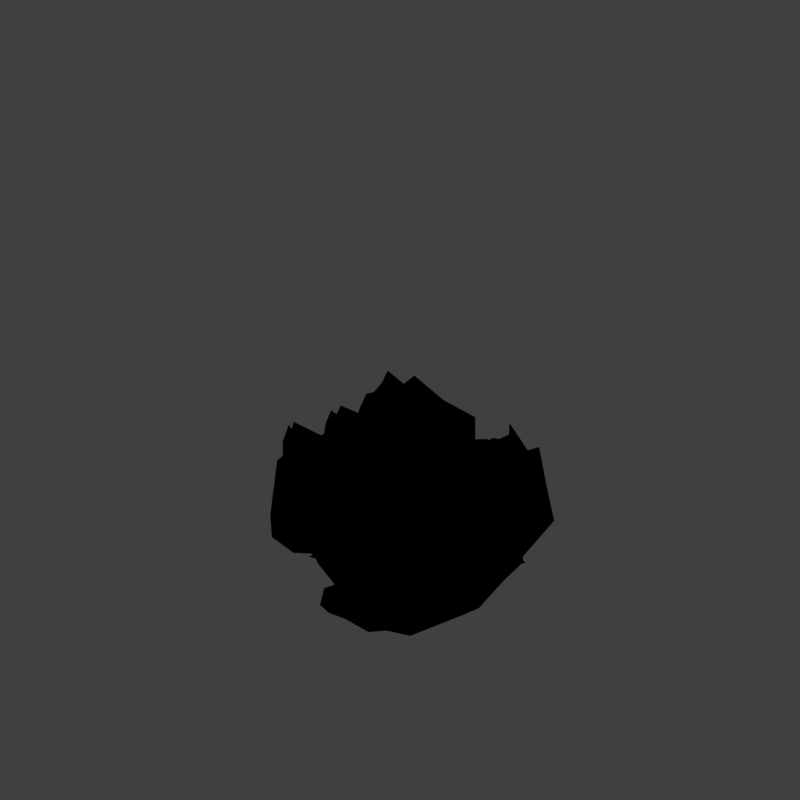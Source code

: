 # Source: tsh1_V003.blend  (saved by Blender 2.79.0; exported with 4.5.12 LTS)
import bpy
from mathutils import Matrix  # noqa: F401  (used for matrix-valued properties, if any)

bpy.ops.wm.read_factory_settings(use_empty=True)
scene = bpy.context.scene
scene.name = 'Scene'

# ---- collections
col_collection_1 = bpy.data.collections.new('Collection 1'); scene.collection.children.link(col_collection_1)
col_collection_11 = bpy.data.collections.new('Collection 11'); scene.collection.children.link(col_collection_11)
col_collection_11.hide_render = True
col_collection_11.hide_viewport = True

# ---- materials (node trees are filled in below, after node groups)
mat_fern = bpy.data.materials.new('Fern')
mat_fern.alpha_threshold = 0.0
mat_fern.use_transparent_shadow = False
mat_fern.specular_color = (1.0, 0.9647, 0.2747)
mat_fern.roughness = 0.5
mat_fern.specular_intensity = 0.2281
mat_material = bpy.data.materials.new('Material')
mat_material.alpha_threshold = 0.0
mat_material.use_transparent_shadow = False
mat_material.diffuse_color = (0.3467, 0.3467, 0.624, 1.0)
mat_material.roughness = 0.5
mat_guide = bpy.data.materials.new('guide')
mat_guide.alpha_threshold = 0.0
mat_guide.use_transparent_shadow = False
mat_guide.diffuse_color = (1.0, 0.0, 0.004819, 1.0)
mat_guide.roughness = 0.5

# ---- material node trees
mat_fern.use_nodes = True; mat_fern.node_tree.nodes.clear()
_N = mat_fern.node_tree.nodes; _L = mat_fern.node_tree.links
n0 = _N.new('NodeUndefined'); n0.name = 'Material'; n0.location = (-731, 420)
n0.inputs[0].default_value = (0.8, 0.8, 0.8, 1.0)
n0.inputs[1].default_value = (1.0, 0.9647, 0.2747, 1.0)
n0.inputs[2].default_value = 1.0
n0.inputs[3].default_value = (0.0, 0.0, 0.0)
n1 = _N.new('NodeUndefined'); n1.name = 'Output'; n1.location = (1110, 490)
n2 = _N.new('ShaderNodeValToRGB'); n2.name = 'ColorRamp.002'; n2.location = (443, 382)
while len(n2.color_ramp.elements) > 1: n2.color_ramp.elements.remove(n2.color_ramp.elements[-1])
n2.color_ramp.elements[0].position = 0.5; n2.color_ramp.elements[0].color = (0.0, 0.0, 0.0, 1.0)
_e = n2.color_ramp.elements.new(1.0); _e.color = (1.0, 1.0, 1.0, 1.0)
n3 = _N.new('ShaderNodeRGBCurve'); n3.name = 'RGB Curves'; n3.location = (-401, 849)
_c = n3.mapping.curves[3]
while len(_c.points) > 2: _c.points.remove(_c.points[-1])
_c.points[0].location = (0.0, 0.0); _c.points[0].handle_type = 'AUTO'
_c.points[1].location = (0.24046, 0.57292); _c.points[1].handle_type = 'AUTO'
_p = _c.points.new(0.69466, 0.64583); _p.handle_type = 'AUTO'
_p = _c.points.new(1.0, 1.0); _p.handle_type = 'AUTO'
n3.mapping.update()
n4 = _N.new('ShaderNodeSeparateColor'); n4.name = 'Separate RGB'; n4.location = (-548, 460)
n5 = _N.new('ShaderNodeValToRGB'); n5.name = 'ColorRamp'; n5.location = (-58, 566)
while len(n5.color_ramp.elements) > 1: n5.color_ramp.elements.remove(n5.color_ramp.elements[-1])
n5.color_ramp.elements[0].position = 0.0; n5.color_ramp.elements[0].color = (0.02029, 0.006512, 0.0, 1.0)
_e = n5.color_ramp.elements.new(0.001); _e.color = (0.003347, 0.02416, 0.004777, 1.0)
_e = n5.color_ramp.elements.new(0.05775); _e.color = (0.003347, 0.02416, 0.004777, 1.0)
_e = n5.color_ramp.elements.new(0.1947); _e.color = (0.05796, 0.2197, 0.1254, 1.0)
_e = n5.color_ramp.elements.new(0.521); _e.color = (0.1156, 0.3668, 0.1707, 1.0)
_e = n5.color_ramp.elements.new(0.6527); _e.color = (0.1459, 0.4132, 0.2764, 1.0)
_L.new(n0.outputs[1], n2.inputs[0])
_L.new(n0.outputs[0], n4.inputs[0])
_L.new(n4.outputs[1], n3.inputs[1])
_L.new(n2.outputs[0], n1.inputs[1])
_L.new(n3.outputs[0], n5.inputs[0])
_L.new(n5.outputs[0], n1.inputs[0])

# ---- world
world_world = bpy.data.worlds.new('World'); scene.world = world_world
world_world.color = (0.05088, 0.05088, 0.05088)
world_world.use_sun_shadow = False
world_world.sun_shadow_jitter_overblur = 0.0
world_world.cycles.sampling_method = 'MANUAL'
world_world.light_settings.distance = 0.0

# ---- cameras
cam_camera = bpy.data.cameras.new('Camera')
cam_camera.type = 'ORTHO'
cam_camera.sensor_fit = 'HORIZONTAL'
cam_camera.clip_start = 220.0
cam_camera.clip_end = 340.0
cam_camera.lens = 35.0
cam_camera.sensor_width = 1.0
cam_camera.sensor_height = 18.0
cam_camera.ortho_scale = 8.486
cam_camera.shift_x = -0.000345
cam_camera.shift_y = 0.25
cam_camera.dof.focus_distance = 0.0
cam_camera.dof.aperture_fstop = 128.0
cam_camera.dof.aperture_blades = 6

# ---- lights
light_lightdome = bpy.data.lights.new('LightDome', 'SUN')
light_lightdome.transmission_factor = 0.0
light_lightdome.angle = 0.1993
light_lightdome.energy = 0.1
light_lightdome.shadow_buffer_clip_start = 0.5
light_lightdome.shadow_soft_size = 0.1
light_lightdome.shadow_cascade_max_distance = 1000.0
light_fillerlight = bpy.data.lights.new('FillerLight', 'SUN')
light_fillerlight.transmission_factor = 0.0
light_fillerlight.angle = 0.9273
light_fillerlight.energy = 0.5
light_fillerlight.shadow_buffer_clip_start = 0.5
light_fillerlight.shadow_soft_size = 0.5
light_fillerlight.shadow_cascade_max_distance = 1000.0
light_mainlight = bpy.data.lights.new('MainLight', 'SUN')
light_mainlight.transmission_factor = 0.0
light_mainlight.angle = 0.9273
light_mainlight.energy = 1.3
light_mainlight.shadow_buffer_clip_start = 0.5
light_mainlight.shadow_soft_size = 0.5
light_mainlight.shadow_cascade_max_distance = 1000.0

# ---- meshes
me_fern = bpy.data.meshes.new('Fern')
me_fern.from_pydata([(-0.07474, 0.4381, -0.01097), (0.57, 0.08442, 0.1233), (-0.02905, -0.1175, -0.2831), (0.1868, -0.2318, -0.2422), (0.03955, -0.2583, -0.3052), (0.2076, 0.4052, 0.3231), (0.2221, 0.3999, 0.2457), (0.2406, 0.4012, 0.2465), (0.2602, 0.3828, 0.192), (0.2675, 0.322, 0.06631), (0.242, 0.195, -0.1297), (0.1634, -0.06335, -0.2867), (0.05561, -0.2426, -0.3116), (-0.03649, -0.07081, -0.2799), (-0.08823, 0.09603, -0.2252), (0.3073, -0.1747, -0.1824), (0.4006, -0.1302, -0.09573), (-0.1577, 0.2806, -0.0178), (-0.1182, 0.3372, -0.06352), (0.02439, 0.4475, 0.04597), (0.04967, 0.3851, 0.2495), (0.05723, 0.3766, 0.2206), (0.3485, 0.3336, 0.2536), (0.3824, 0.355, 0.3211), (0.4728, 0.2269, 0.1972), (0.2287, -0.2077, -0.2309), (-0.03584, -0.1254, -0.2742), (0.03009, -0.01897, -0.2493), (0.04511, 0.09627, -0.1995), (0.06404, 0.2398, -0.1809), (0.09596, 0.3613, -0.02346), (0.1217, 0.4276, 0.277), (0.1384, 0.4033, 0.2912), (0.1562, 0.4029, 0.29), (0.1573, -0.239, -0.2335), (0.2844, -0.08508, -0.1898), (0.3782, 0.0531, -0.111), (0.4094, 0.2149, 0.1804), (0.3631, 0.3162, 0.2553), (0.3138, 0.3736, 0.2792), (0.2274, 0.3807, 0.4038), (0.2179, -0.1421, -0.2281)], [], [(30, 31, 8, 9), (34, 41, 25, 3), (27, 12, 4, 26), (35, 11, 10, 36), (28, 11, 12, 27), (30, 9, 10, 29), (29, 10, 11, 28), (31, 19, 20, 32), (32, 20, 21, 33), (33, 21, 5), (36, 10, 9, 37), (37, 9, 8, 38), (38, 8, 7, 39), (39, 7, 6, 40), (40, 6, 5), (41, 12, 11, 35), (17, 29, 28, 14), (18, 30, 29, 17), (14, 28, 27, 13), (13, 27, 26, 2), (7, 32, 33, 6), (8, 31, 32, 7), (25, 41, 35, 15), (23, 39, 40, 22), (24, 38, 39, 23), (1, 37, 38, 24), (16, 36, 37, 1), (15, 35, 36, 16), (4, 12, 41, 34), (0, 19, 31, 30, 18), (6, 33, 5), (22, 40, 5)])
me_fern.polygons.foreach_set('use_smooth', [True] * 32)
_uv = me_fern.uv_layers.new(name='UVMap')
_uv.uv.foreach_set('vector', [0.2442, 0.2754, 0.2977, 0.1233, 0.473, 0.2465, 0.4883, 0.3852, 0.7384, 1.0, 0.7417, 0.8692, 1.0, 0.8656, 1.0, 1.0, 0.2417, 0.8725, 0.4834, 0.8729, 0.4767, 1.0, 0.2384, 1.0, 0.7436, 0.7171, 0.4871, 0.7432, 0.5, 0.5524, 0.75, 0.5422, 0.2436, 0.7318, 0.4871, 0.7432, 0.4834, 0.8729, 0.2417, 0.8725, 0.2442, 0.2754, 0.4883, 0.3852, 0.5, 0.5524, 0.25, 0.4028, 0.25, 0.4028, 0.5, 0.5524, 0.4871, 0.7432, 0.2436, 0.7318, 0.2977, 0.1233, 0.1223, 0.0, 0.2635, 0.0, 0.357, 0.06863, 0.357, 0.06863, 0.2635, 0.0, 0.3415, 0.0, 0.3911, 0.04498, 0.3911, 0.04498, 0.3415, 0.0, 0.4137, 0.0, 0.75, 0.5422, 0.5, 0.5524, 0.4883, 0.3852, 0.7442, 0.1926, 0.7442, 0.1926, 0.4883, 0.3852, 0.473, 0.2465, 0.6438, 0.1233, 0.6438, 0.1233, 0.473, 0.2465, 0.4504, 0.1373, 0.5534, 0.06863, 0.5534, 0.06863, 0.4504, 0.1373, 0.4406, 0.08996, 0.4767, 0.04498, 0.4767, 0.04498, 0.4406, 0.08996, 0.4137, 0.0, 0.7417, 0.8692, 0.4834, 0.8729, 0.4871, 0.7432, 0.7436, 0.7171, 0.0, 0.2533, 0.25, 0.4028, 0.2436, 0.7318, 0.0, 0.7204, 0.0, 0.1656, 0.2442, 0.2754, 0.25, 0.4028, 0.0, 0.2533, 0.0, 0.7204, 0.2436, 0.7318, 0.2417, 0.8725, 0.0, 0.8721, 0.0, 0.8721, 0.2417, 0.8725, 0.2384, 1.0, 0.0, 1.0, 0.4504, 0.1373, 0.357, 0.06863, 0.3911, 0.04498, 0.4406, 0.08996, 0.473, 0.2465, 0.2977, 0.1233, 0.357, 0.06863, 0.4504, 0.1373, 1.0, 0.8656, 0.7417, 0.8692, 0.7436, 0.7171, 1.0, 0.6911, 0.6565, 0.0, 0.5534, 0.06863, 0.4767, 0.04498, 0.5127, 0.0, 0.8145, 0.0, 0.6438, 0.1233, 0.5534, 0.06863, 0.6565, 0.0, 1.0, 0.0, 0.7442, 0.1926, 0.6438, 0.1233, 0.8145, 0.0, 1.0, 0.5319, 0.75, 0.5422, 0.7442, 0.1926, 1.0, 0.0, 1.0, 0.6911, 0.7436, 0.7171, 0.75, 0.5422, 1.0, 0.5319, 0.4767, 1.0, 0.4834, 0.8729, 0.7417, 0.8692, 0.7384, 1.0, 0.0, 0.0, 0.1223, 0.0, 0.2977, 0.1233, 0.2442, 0.2754, 0.0, 0.1656, 0.4406, 0.08996, 0.3911, 0.04498, 0.4137, 0.0, 0.5127, 0.0, 0.4767, 0.04498, 0.4137, 0.0])
me_fern.materials.append(mat_fern)
me_fern.use_remesh_preserve_volume = False
me_fern.use_remesh_preserve_attributes = False
me_fern.use_mirror_vertex_groups = False
me_fern.update()
me_plane_002 = bpy.data.meshes.new('Plane.002')
me_plane_002.from_pydata([(-1.0, -1.0, 0.0), (1.0, -1.0, 0.0), (-1.0, 0.9688, 0.0), (-1.0, 0.9375, 0.0), (-1.0, 0.9062, 0.0), (-1.0, 0.875, 0.0), (-1.0, 0.8438, 0.0), (-1.0, 0.8125, 0.0), (-1.0, 0.7812, 0.0), (-1.0, 0.75, 0.0), (-1.0, 0.7188, 0.0), (-1.0, 0.6875, 0.0), (-1.0, 0.6562, 0.0), (-1.0, 0.625, 0.0), (-1.0, 0.5938, 0.0), (-1.0, 0.5625, 0.0), (-1.0, 0.5312, 0.0), (-1.0, 0.5, 0.0), (-1.0, 0.4688, 0.0), (-1.0, 0.4375, 0.0), (-1.0, 0.4062, 0.0), (-1.0, 0.375, 0.0), (-1.0, 0.3438, 0.0), (-1.0, 0.3125, 0.0), (-1.0, 0.2812, 0.0), (-1.0, 0.25, 0.0), (-1.0, 0.2188, 0.0), (-1.0, 0.1875, 0.0), (-1.0, 0.1562, 0.0), (-1.0, 0.125, 0.0), (-1.0, 0.09375, 0.0), (-1.0, 0.0625, 0.0), (-1.0, 0.03125, 0.0), (-1.0, 0.0, 0.0), (-1.0, -0.03125, 0.0), (-1.0, -0.0625, 0.0), (-1.0, -0.09375, 0.0), (-1.0, -0.125, 0.0), (-1.0, -0.1562, 0.0), (-1.0, -0.1875, 0.0), (-1.0, -0.2188, 0.0), (-1.0, -0.25, 0.0), (-1.0, -0.2812, 0.0), (-1.0, -0.3125, 0.0), (-1.0, -0.3438, 0.0), (-1.0, -0.375, 0.0), (-1.0, -0.4062, 0.0), (-1.0, -0.4375, 0.0), (-1.0, -0.4688, 0.0), (-1.0, -0.5, 0.0), (-1.0, -0.5312, 0.0), (-1.0, -0.5625, 0.0), (-1.0, -0.5938, 0.0), (-1.0, -0.625, 0.0), (-1.0, -0.6562, 0.0), (-1.0, -0.6875, 0.0), (-1.0, -0.7188, 0.0), (-1.0, -0.75, 0.0), (-1.0, -0.7812, 0.0), (-1.0, -0.8125, 0.0), (-1.0, -0.8438, 0.0), (-1.0, -0.875, 0.0), (-1.0, -0.9062, 0.0), (-1.0, -0.9375, 0.0), (-1.0, -0.9688, 0.0), (1.0, -0.9688, 0.0), (1.0, -0.9375, 0.0), (1.0, -0.9062, 0.0), (1.0, -0.875, 0.0), (1.0, -0.8438, 0.0), (1.0, -0.8125, 0.0), (1.0, -0.7812, 0.0), (1.0, -0.75, 0.0), (1.0, -0.7188, 0.0), (1.0, -0.6875, 0.0), (1.0, -0.6562, 0.0), (1.0, -0.625, 0.0), (1.0, -0.5938, 0.0), (1.0, -0.5625, 0.0), (1.0, -0.5312, 0.0), (1.0, -0.5, 0.0), (1.0, -0.4688, 0.0), (1.0, -0.4375, 0.0), (1.0, -0.4062, 0.0), (1.0, -0.375, 0.0), (1.0, -0.3438, 0.0), (1.0, -0.3125, 0.0), (1.0, -0.2812, 0.0), (1.0, -0.25, 0.0), (1.0, -0.2188, 0.0), (1.0, -0.1875, 0.0), (1.0, -0.1562, 0.0), (1.0, -0.125, 0.0), (1.0, -0.09375, 0.0), (1.0, -0.0625, 0.0), (1.0, -0.03125, 0.0), (1.0, 0.0, 0.0), (1.0, 0.03125, 0.0), (1.0, 0.0625, 0.0), (1.0, 0.09375, 0.0), (1.0, 0.125, 0.0), (1.0, 0.1562, 0.0), (1.0, 0.1875, 0.0), (1.0, 0.2188, 0.0), (1.0, 0.25, 0.0), (1.0, 0.2812, 0.0), (1.0, 0.3125, 0.0), (1.0, 0.3438, 0.0), (1.0, 0.375, 0.0), (1.0, 0.4062, 0.0), (1.0, 0.4375, 0.0), (1.0, 0.4688, 0.0), (1.0, 0.5, 0.0), (1.0, 0.5312, 0.0), (1.0, 0.5625, 0.0), (1.0, 0.5938, 0.0), (1.0, 0.625, 0.0), (1.0, 0.6562, 0.0), (1.0, 0.6875, 0.0), (1.0, 0.7188, 0.0), (1.0, 0.75, 0.0), (1.0, 0.7812, 0.0), (1.0, 0.8125, 0.0), (1.0, 0.8438, 0.0), (1.0, 0.875, 0.0), (1.0, 0.9062, 0.0), (1.0, 0.9375, 0.0), (1.0, 0.9688, 0.0), (-0.9355, -1.0, 0.0), (-0.871, -1.0, 0.0), (-0.8065, -1.0, 0.0), (-0.7419, -1.0, 0.0), (-0.6774, -1.0, 0.0), (-0.6129, -1.0, 0.0), (-0.5484, -1.0, 0.0), (-0.4839, -1.0, 0.0), (-0.4194, -1.0, 0.0), (-0.3548, -1.0, 0.0), (-0.2903, -1.0, 0.0), (-0.2258, -1.0, 0.0), (-0.1613, -1.0, 0.0), (-0.09677, -1.0, 0.0), (-0.03226, -1.0, 0.0), (0.03226, -1.0, 0.0), (0.09677, -1.0, 0.0), (0.1613, -1.0, 0.0), (0.2258, -1.0, 0.0), (0.2903, -1.0, 0.0), (0.3548, -1.0, 0.0), (0.4194, -1.0, 0.0), (0.4839, -1.0, 0.0), (0.5484, -1.0, 0.0), (0.6129, -1.0, 0.0), (0.6774, -1.0, 0.0), (0.7419, -1.0, 0.0), (0.8065, -1.0, 0.0), (0.871, -1.0, 0.0), (0.9355, -1.0, 0.0), (0.9355, 1.0, 0.0), (0.871, 1.0, 0.0), (0.8065, 1.0, 0.0), (0.7419, 1.0, 0.0), (0.6774, 1.0, 0.0), (0.6129, 1.0, 0.0), (0.5484, 1.0, 0.0), (0.4839, 1.0, 0.0), (0.4194, 1.0, 0.0), (0.3548, 1.0, 0.0), (0.2903, 1.0, 0.0), (0.2258, 1.0, 0.0), (0.1613, 1.0, 0.0), (0.09677, 1.0, 0.0), (0.03226, 1.0, 0.0), (-0.03226, 1.0, 0.0), (-0.09677, 1.0, 0.0), (-0.1613, 1.0, 0.0), (-0.2258, 1.0, 0.0), (-0.2903, 1.0, 0.0), (-0.3548, 1.0, 0.0), (-0.4194, 1.0, 0.0), (-0.4839, 1.0, 0.0), (-0.5484, 1.0, 0.0), (-0.6129, 1.0, 0.0), (-0.6774, 1.0, 0.0), (-0.7419, 1.0, 0.0), (-0.8065, 1.0, 0.0), (-0.871, 1.0, 0.0), (-0.9355, 1.0, 0.0), (0.9355, -0.9688, 0.0), (0.871, -0.9688, 0.0), (0.8065, -0.9688, 0.0), (0.7419, -0.9688, 0.0), (0.6774, -0.9688, 0.0), (0.6129, -0.9688, 0.0), (0.5484, -0.9688, 0.0), (0.4839, -0.9688, 0.0), (0.4194, -0.9688, 0.0), (0.3548, -0.9688, 0.0), (0.2903, -0.9688, 0.0), (0.2258, -0.9688, 0.0), (0.1613, -0.9688, 0.0), (0.09677, -0.9688, 0.0), (0.03226, -0.9688, 0.0), (-0.03226, -0.9688, 0.0), (-0.09677, -0.9688, 0.0), (-0.1613, -0.9688, 0.0), (-0.2258, -0.9688, 0.0), (-0.2903, -0.9688, 0.0), (-0.3548, -0.9688, 0.0), (-0.4194, -0.9688, 0.0), (-0.4839, -0.9688, 0.0), (-0.5484, -0.9688, 0.0), (-0.6129, -0.9688, 0.0), (-0.6774, -0.9688, 0.0), (-0.7419, -0.9688, 0.0), (-0.8065, -0.9688, 0.0), (-0.871, -0.9688, 0.0), (-0.9355, -0.9688, 0.0), (0.9355, -0.9375, 0.0), (0.871, -0.9375, 0.0), (0.8065, -0.9375, 0.0), (0.7419, -0.9375, 0.0), (0.6774, -0.9375, 0.0), (0.6129, -0.9375, 0.0), (0.5484, -0.9375, 0.0), (0.4839, -0.9375, 0.0), (0.4194, -0.9375, 0.0), (0.3548, -0.9375, 0.0), (0.2903, -0.9375, 0.0), (0.2258, -0.9375, 0.0), (0.1613, -0.9375, 0.0), (0.09677, -0.9375, 0.0), (0.03226, -0.9375, 0.0), (-0.03226, -0.9375, 0.0), (-0.09677, -0.9375, 0.0), (-0.1613, -0.9375, 0.0), (-0.2258, -0.9375, 0.0), (-0.2903, -0.9375, 0.0), (-0.3548, -0.9375, 0.0), (-0.4194, -0.9375, 0.0), (-0.4839, -0.9375, 0.0), (-0.5484, -0.9375, 0.0), (-0.6129, -0.9375, 0.0), (-0.6774, -0.9375, 0.0), (-0.7419, -0.9375, 0.0), (-0.8065, -0.9375, 0.0), (-0.871, -0.9375, 0.0), (-0.9355, -0.9375, 0.0), (0.9355, -0.9062, 0.0), (0.871, -0.9062, 0.0), (0.8065, -0.9062, 0.0), (0.7419, -0.9062, 0.0), (0.6774, -0.9062, 0.0), (0.6129, -0.9062, 0.0), (0.5484, -0.9062, 0.0), (0.4839, -0.9062, 0.0), (0.4194, -0.9062, 0.0), (0.3548, -0.9062, 0.0), (0.2903, -0.9062, 0.0), (0.2258, -0.9062, 0.0), (0.1613, -0.9062, 0.0), (0.09677, -0.9062, 0.0), (0.03226, -0.9062, 0.0), (-0.03226, -0.9062, 0.0), (-0.09677, -0.9062, 0.0), (-0.1613, -0.9062, 0.0), (-0.2258, -0.9062, 0.0), (-0.2903, -0.9062, 0.0), (-0.3548, -0.9062, 0.0), (-0.4194, -0.9062, 0.0), (-0.4839, -0.9062, 0.0), (-0.5484, -0.9062, 0.0), (-0.6129, -0.9062, 0.0), (-0.6774, -0.9062, 0.0), (-0.7419, -0.9062, 0.0), (-0.8065, -0.9062, 0.0), (-0.871, -0.9062, 0.0), (-0.9355, -0.9062, 0.0), (0.9355, -0.875, 0.0), (0.871, -0.875, 0.0), (0.8065, -0.875, 0.0), (0.7419, -0.875, 0.0), (0.6774, -0.875, 0.0), (0.6129, -0.875, 0.0), (0.5484, -0.875, 0.0), (0.4839, -0.875, 0.0), (0.4194, -0.875, 0.0), (0.3548, -0.875, 0.0), (0.2903, -0.875, 0.0), (0.2258, -0.875, 0.0), (0.1613, -0.875, 0.0), (0.09677, -0.875, 0.0), (0.03226, -0.875, 0.0), (-0.03226, -0.875, 0.0), (-0.09677, -0.875, 0.0), (-0.1613, -0.875, 0.0), (-0.2258, -0.875, 0.0), (-0.2903, -0.875, 0.0), (-0.3548, -0.875, 0.0), (-0.4194, -0.875, 0.0), (-0.4839, -0.875, 0.0), (-0.5484, -0.875, 0.0), (-0.6129, -0.875, 0.0), (-0.6774, -0.875, 0.0), (-0.7419, -0.875, 0.0), (-0.8065, -0.875, 0.0), (-0.871, -0.875, 0.0), (-0.9355, -0.875, 0.0), (0.9355, -0.8438, 0.0), (0.871, -0.8438, 0.0), (0.8065, -0.8438, 0.0), (0.7419, -0.8438, 0.0), (0.6774, -0.8438, 0.0), (0.6129, -0.8438, 0.0), (0.5484, -0.8438, 0.0), (0.4839, -0.8438, 0.0), (0.4194, -0.8438, 0.0), (0.3548, -0.8438, 0.0), (0.2903, -0.8438, 0.0), (0.2258, -0.8438, 0.0), (0.1613, -0.8438, 0.0), (0.09677, -0.8438, 0.0), (0.03226, -0.8438, 0.0), (-0.03226, -0.8438, 0.0), (-0.09677, -0.8438, 0.0), (-0.1613, -0.8438, 0.0), (-0.2258, -0.8438, 0.0), (-0.2903, -0.8438, 0.0), (-0.3548, -0.8438, 0.0), (-0.4194, -0.8438, 0.0), (-0.4839, -0.8438, 0.0), (-0.5484, -0.8438, 0.0), (-0.6129, -0.8438, 0.0), (-0.6774, -0.8438, 0.0), (-0.7419, -0.8438, 0.0), (-0.8065, -0.8438, 0.0), (-0.871, -0.8438, 0.0), (-0.9355, -0.8438, 0.0), (0.9355, -0.8125, 0.0), (0.871, -0.8125, 0.0), (0.8065, -0.8125, 0.0), (0.7419, -0.8125, 0.0), (0.6774, -0.8125, 0.0), (0.6129, -0.8125, 0.0), (0.5484, -0.8125, 0.0), (0.4839, -0.8125, 0.0), (0.4194, -0.8125, 0.0), (0.3548, -0.8125, 0.0), (0.2903, -0.8125, 0.0), (0.2258, -0.8125, 0.0), (0.1613, -0.8125, 0.0), (0.09677, -0.8125, 0.0), (0.03226, -0.8125, 0.0), (-0.03226, -0.8125, 0.0), (-0.09677, -0.8125, 0.0), (-0.1613, -0.8125, 0.0), (-0.2258, -0.8125, 0.0), (-0.2903, -0.8125, 0.0), (-0.3548, -0.8125, 0.0), (-0.4194, -0.8125, 0.0), (-0.4839, -0.8125, 0.0), (-0.5484, -0.8125, 0.0), (-0.6129, -0.8125, 0.0), (-0.6774, -0.8125, 0.0), (-0.7419, -0.8125, 0.0), (-0.8065, -0.8125, 0.0), (-0.871, -0.8125, 0.0), (-0.9355, -0.8125, 0.0), (0.9355, -0.7812, 0.0), (0.871, -0.7812, 0.0), (0.8065, -0.7812, 0.0), (0.7419, -0.7812, 0.0), (0.6774, -0.7812, 0.0), (0.6129, -0.7812, 0.0), (0.5484, -0.7812, 0.0), (0.4839, -0.7812, 0.0), (0.4194, -0.7812, 0.0), (0.3548, -0.7812, 0.0), (0.2903, -0.7812, 0.0), (0.2258, -0.7812, 0.0), (0.1613, -0.7812, 0.0), (0.09677, -0.7812, 0.0), (0.03226, -0.7812, 0.0), (-0.03226, -0.7812, 0.0), (-0.09677, -0.7812, 0.0), (-0.1613, -0.7812, 0.0), (-0.2258, -0.7812, 0.0), (-0.2903, -0.7812, 0.0), (-0.3548, -0.7812, 0.0), (-0.4194, -0.7812, 0.0), (-0.4839, -0.7812, 0.0), (-0.5484, -0.7812, 0.0), (-0.6129, -0.7812, 0.0), (-0.6774, -0.7812, 0.0), (-0.7419, -0.7812, 0.0), (-0.8065, -0.7812, 0.0), (-0.871, -0.7812, 0.0), (-0.9355, -0.7812, 0.0), (0.9355, -0.75, 0.0), (0.871, -0.75, 0.0), (0.8065, -0.75, 0.0), (0.7419, -0.75, 0.0), (0.6774, -0.75, 0.0), (0.6129, -0.75, 0.0), (0.5484, -0.75, 0.0), (0.4839, -0.75, 0.0), (0.4194, -0.75, 0.0), (0.3548, -0.75, 0.0), (0.2903, -0.75, 0.0), (0.2258, -0.75, 0.0), (0.1613, -0.75, 0.0), (0.09677, -0.75, 0.0), (0.03226, -0.75, 0.0), (-0.03226, -0.75, 0.0), (-0.09677, -0.75, 0.0), (-0.1613, -0.75, 0.0), (-0.2258, -0.75, 0.0), (-0.2903, -0.75, 0.0), (-0.3548, -0.75, 0.0), (-0.4194, -0.75, 0.0), (-0.4839, -0.75, 0.0), (-0.5484, -0.75, 0.0), (-0.6129, -0.75, 0.0), (-0.6774, -0.75, 0.0), (-0.7419, -0.75, 0.0), (-0.8065, -0.75, 0.0), (-0.871, -0.75, 0.0), (-0.9355, -0.75, 0.0), (0.9355, -0.7188, 0.0), (0.871, -0.7188, 0.0), (0.8065, -0.7188, 0.0), (0.7419, -0.7188, 0.0), (0.6774, -0.7188, 0.0), (0.6129, -0.7188, 0.0), (0.5484, -0.7188, 0.0), (0.4839, -0.7188, 0.0), (0.4194, -0.7188, 0.0), (0.3548, -0.7188, 0.0), (0.2903, -0.7188, 0.0), (0.2258, -0.7188, 0.0), (0.1613, -0.7188, 0.0), (0.09677, -0.7188, 0.0), (0.03226, -0.7188, 0.0), (-0.03226, -0.7188, 0.0), (-0.09677, -0.7188, 0.0), (-0.1613, -0.7188, 0.0), (-0.2258, -0.7188, 0.0), (-0.2903, -0.7188, 0.0), (-0.3548, -0.7188, 0.0), (-0.4194, -0.7188, 0.0), (-0.4839, -0.7188, 0.0), (-0.5484, -0.7188, 0.0), (-0.6129, -0.7188, 0.0), (-0.6774, -0.7188, 0.0), (-0.7419, -0.7188, 0.0), (-0.8065, -0.7188, 0.0), (-0.871, -0.7188, 0.0), (-0.9355, -0.7188, 0.0), (0.9355, -0.6875, 0.0), (0.871, -0.6875, 0.0), (0.8065, -0.6875, 0.0), (0.7419, -0.6875, 0.0), (0.6774, -0.6875, 0.0), (0.6129, -0.6875, 0.0), (0.5484, -0.6875, 0.0), (0.4839, -0.6875, 0.0), (0.4194, -0.6875, 0.0), (0.3548, -0.6875, 0.0), (0.2903, -0.6875, 0.0), (0.2258, -0.6875, 0.0), (0.1613, -0.6875, 0.0), (0.09677, -0.6875, 0.0), (0.03226, -0.6875, 0.0), (-0.03226, -0.6875, 0.0), (-0.09677, -0.6875, 0.0), (-0.1613, -0.6875, 0.0), (-0.2258, -0.6875, 0.0), (-0.2903, -0.6875, 0.0), (-0.3548, -0.6875, 0.0), (-0.4194, -0.6875, 0.0), (-0.4839, -0.6875, 0.0), (-0.5484, -0.6875, 0.0), (-0.6129, -0.6875, 0.0), (-0.6774, -0.6875, 0.0), (-0.7419, -0.6875, 0.0), (-0.8065, -0.6875, 0.0), (-0.871, -0.6875, 0.0), (-0.9355, -0.6875, 0.0), (0.9355, -0.6562, 0.0), (0.871, -0.6562, 0.0), (0.8065, -0.6562, 0.0), (0.7419, -0.6562, 0.0), (0.6774, -0.6562, 0.0), (0.6129, -0.6562, 0.0), (0.5484, -0.6562, 0.0), (0.4839, -0.6562, 0.0), (0.4194, -0.6562, 0.0), (0.3548, -0.6562, 0.0), (0.2903, -0.6562, 0.0), (0.2258, -0.6562, 0.0), (0.1613, -0.6562, 0.0), (0.09677, -0.6562, 0.0), (0.03226, -0.6562, 0.0), (-0.03226, -0.6562, 0.0), (-0.09677, -0.6562, 0.0), (-0.1613, -0.6562, 0.0), (-0.2258, -0.6562, 0.0), (-0.2903, -0.6562, 0.0), (-0.3548, -0.6562, 0.0), (-0.4194, -0.6562, 0.0), (-0.4839, -0.6562, 0.0), (-0.5484, -0.6562, 0.0), (-0.6129, -0.6562, 0.0), (-0.6774, -0.6562, 0.0), (-0.7419, -0.6562, 0.0), (-0.8065, -0.6562, 0.0), (-0.871, -0.6562, 0.0), (-0.9355, -0.6562, 0.0), (0.9355, -0.625, 0.0), (0.871, -0.625, 0.0), (0.8065, -0.625, 0.0), (0.7419, -0.625, 0.0), (0.6774, -0.625, 0.0), (0.6129, -0.625, 0.0), (0.5484, -0.625, 0.0), (0.4839, -0.625, 0.0), (0.4194, -0.625, 0.0), (0.3548, -0.625, 0.0), (0.2903, -0.625, 0.0), (0.2258, -0.625, 0.0), (0.1613, -0.625, 0.0), (0.09677, -0.625, 0.0), (0.03226, -0.625, 0.0), (-0.03226, -0.625, 0.0), (-0.09677, -0.625, 0.0), (-0.1613, -0.625, 0.0), (-0.2258, -0.625, 0.0), (-0.2903, -0.625, 0.0), (-0.3548, -0.625, 0.0), (-0.4194, -0.625, 0.0), (-0.4839, -0.625, 0.0), (-0.5484, -0.625, 0.0), (-0.6129, -0.625, 0.0), (-0.6774, -0.625, 0.0), (-0.7419, -0.625, 0.0), (-0.8065, -0.625, 0.0), (-0.871, -0.625, 0.0), (-0.9355, -0.625, 0.0), (0.9355, -0.5938, 0.0), (0.871, -0.5938, 0.0), (0.8065, -0.5938, 0.0), (0.7419, -0.5938, 0.0), (0.6774, -0.5938, 0.0), (0.6129, -0.5938, 0.0), (0.5484, -0.5938, 0.0), (0.4839, -0.5938, 0.0), (0.4194, -0.5938, 0.0), (0.3548, -0.5938, 0.0), (0.2903, -0.5938, 0.0), (0.2258, -0.5938, 0.0), (0.1613, -0.5938, 0.0), (0.09677, -0.5938, 0.0), (0.03226, -0.5938, 0.0), (-0.03226, -0.5938, 0.0), (-0.09677, -0.5938, 0.0), (-0.1613, -0.5938, 0.0), (-0.2258, -0.5938, 0.0), (-0.2903, -0.5938, 0.0), (-0.3548, -0.5938, 0.0), (-0.4194, -0.5938, 0.0), (-0.4839, -0.5938, 0.0), (-0.5484, -0.5938, 0.0), (-0.6129, -0.5938, 0.0), (-0.6774, -0.5938, 0.0), (-0.7419, -0.5938, 0.0), (-0.8065, -0.5938, 0.0), (-0.871, -0.5938, 0.0), (-0.9355, -0.5938, 0.0), (0.9355, -0.5625, 0.0), (0.871, -0.5625, 0.0), (0.8065, -0.5625, 0.0), (0.7419, -0.5625, 0.0), (0.6774, -0.5625, 0.0), (0.6129, -0.5625, 0.0), (0.5484, -0.5625, 0.0), (0.4839, -0.5625, 0.0), (0.4194, -0.5625, 0.0), (0.3548, -0.5625, 0.0), (0.2903, -0.5625, 0.0), (0.2258, -0.5625, 0.0), (0.1613, -0.5625, 0.0), (0.09677, -0.5625, 0.0), (0.03226, -0.5625, 0.0), (-0.03226, -0.5625, 0.0), (-0.09677, -0.5625, 0.0), (-0.1613, -0.5625, 0.0), (-0.2258, -0.5625, 0.0), (-0.2903, -0.5625, 0.0), (-0.3548, -0.5625, 0.0), (-0.4194, -0.5625, 0.0), (-0.4839, -0.5625, 0.0), (-0.5484, -0.5625, 0.0), (-0.6129, -0.5625, 0.0), (-0.6774, -0.5625, 0.0), (-0.7419, -0.5625, 0.0), (-0.8065, -0.5625, 0.0), (-0.871, -0.5625, 0.0), (-0.9355, -0.5625, 0.0), (0.9355, -0.5312, 0.0), (0.871, -0.5312, 0.0), (0.8065, -0.5312, 0.0), (0.7419, -0.5312, 0.0), (0.6774, -0.5312, 0.0), (0.6129, -0.5312, 0.0), (0.5484, -0.5312, 0.0), (0.4839, -0.5312, 0.0), (0.4194, -0.5312, 0.0), (0.3548, -0.5312, 0.0), (0.2903, -0.5312, 0.0), (0.2258, -0.5312, 0.0), (0.1613, -0.5312, 0.0), (0.09677, -0.5312, 0.0), (0.03226, -0.5312, 0.0), (-0.03226, -0.5312, 0.0), (-0.09677, -0.5312, 0.0), (-0.1613, -0.5312, 0.0), (-0.2258, -0.5312, 0.0), (-0.2903, -0.5312, 0.0), (-0.3548, -0.5312, 0.0), (-0.4194, -0.5312, 0.0), (-0.4839, -0.5312, 0.0), (-0.5484, -0.5312, 0.0), (-0.6129, -0.5312, 0.0), (-0.6774, -0.5312, 0.0), (-0.7419, -0.5312, 0.0), (-0.8065, -0.5312, 0.0), (-0.871, -0.5312, 0.0), (-0.9355, -0.5312, 0.0), (0.9355, -0.5, 0.0), (0.871, -0.5, 0.0), (0.8065, -0.5, 0.0), (0.7419, -0.5, 0.0), (0.6774, -0.5, 0.0), (0.6129, -0.5, 0.0), (0.5484, -0.5, 0.0), (0.4839, -0.5, 0.0), (0.4194, -0.5, 0.0), (0.3548, -0.5, 0.0), (0.2903, -0.5, 0.0), (0.2258, -0.5, 0.0), (0.1613, -0.5, 0.0), (0.09677, -0.5, 0.0), (0.03226, -0.5, 0.0), (-0.03226, -0.5, 0.0), (-0.09677, -0.5, 0.0), (-0.1613, -0.5, 0.0), (-0.2258, -0.5, 0.0), (-0.2903, -0.5, 0.0), (-0.3548, -0.5, 0.0), (-0.4194, -0.5, 0.0), (-0.4839, -0.5, 0.0), (-0.5484, -0.5, 0.0), (-0.6129, -0.5, 0.0), (-0.6774, -0.5, 0.0), (-0.7419, -0.5, 0.0), (-0.8065, -0.5, 0.0), (-0.871, -0.5, 0.0), (-0.9355, -0.5, 0.0), (0.9355, -0.4688, 0.0), (0.871, -0.4688, 0.0), (0.8065, -0.4688, 0.0), (0.7419, -0.4688, 0.0), (0.6774, -0.4688, 0.0), (0.6129, -0.4688, 0.0), (0.5484, -0.4688, 0.0), (0.4839, -0.4688, 0.0), (0.4194, -0.4688, 0.0), (0.3548, -0.4688, 0.0), (0.2903, -0.4688, 0.0), (0.2258, -0.4688, 0.0), (0.1613, -0.4688, 0.0), (0.09677, -0.4688, 0.0), (0.03226, -0.4688, 0.0), (-0.03226, -0.4688, 0.0), (-0.09677, -0.4688, 0.0), (-0.1613, -0.4688, 0.0), (-0.2258, -0.4688, 0.0), (-0.2903, -0.4688, 0.0), (-0.3548, -0.4688, 0.0), (-0.4194, -0.4688, 0.0), (-0.4839, -0.4688, 0.0), (-0.5484, -0.4688, 0.0), (-0.6129, -0.4688, 0.0), (-0.6774, -0.4688, 0.0), (-0.7419, -0.4688, 0.0), (-0.8065, -0.4688, 0.0), (-0.871, -0.4688, 0.0), (-0.9355, -0.4688, 0.0), (0.9355, -0.4375, 0.0), (0.871, -0.4375, 0.0), (0.8065, -0.4375, 0.0), (0.7419, -0.4375, 0.0), (0.6774, -0.4375, 0.0), (0.6129, -0.4375, 0.0), (0.5484, -0.4375, 0.0), (0.4839, -0.4375, 0.0), (0.4194, -0.4375, 0.0), (0.3548, -0.4375, 0.0), (0.2903, -0.4375, 0.0), (0.2258, -0.4375, 0.0), (0.1613, -0.4375, 0.0), (0.09677, -0.4375, 0.0), (0.03226, -0.4375, 0.0), (-0.03226, -0.4375, 0.0), (-0.09677, -0.4375, 0.0), (-0.1613, -0.4375, 0.0), (-0.2258, -0.4375, 0.0), (-0.2903, -0.4375, 0.0), (-0.3548, -0.4375, 0.0), (-0.4194, -0.4375, 0.0), (-0.4839, -0.4375, 0.0), (-0.5484, -0.4375, 0.0), (-0.6129, -0.4375, 0.0), (-0.6774, -0.4375, 0.0), (-0.7419, -0.4375, 0.0), (-0.8065, -0.4375, 0.0), (-0.871, -0.4375, 0.0), (-0.9355, -0.4375, 0.0), (0.9355, -0.4062, 0.0), (0.871, -0.4062, 0.0), (0.8065, -0.4062, 0.0), (0.7419, -0.4062, 0.0), (0.6774, -0.4062, 0.0), (0.6129, -0.4062, 0.0), (0.5484, -0.4062, 0.0), (0.4839, -0.4062, 0.0), (0.4194, -0.4062, 0.0), (0.3548, -0.4062, 0.0), (0.2903, -0.4062, 0.0), (0.2258, -0.4062, 0.0), (0.1613, -0.4062, 0.0), (0.09677, -0.4062, 0.0), (0.03226, -0.4062, 0.0), (-0.03226, -0.4062, 0.0), (-0.09677, -0.4062, 0.0), (-0.1613, -0.4062, 0.0), (-0.2258, -0.4062, 0.0), (-0.2903, -0.4062, 0.0), (-0.3548, -0.4062, 0.0), (-0.4194, -0.4062, 0.0), (-0.4839, -0.4062, 0.0), (-0.5484, -0.4062, 0.0), (-0.6129, -0.4062, 0.0), (-0.6774, -0.4062, 0.0), (-0.7419, -0.4062, 0.0), (-0.8065, -0.4062, 0.0), (-0.871, -0.4062, 0.0), (-0.9355, -0.4062, 0.0), (0.9355, -0.375, 0.0), (0.871, -0.375, 0.0), (0.8065, -0.375, 0.0), (0.7419, -0.375, 0.0), (0.6774, -0.375, 0.0), (0.6129, -0.375, 0.0), (0.5484, -0.375, 0.0), (0.4839, -0.375, 0.0), (0.4194, -0.375, 0.0), (0.3548, -0.375, 0.0), (0.2903, -0.375, 0.0), (0.2258, -0.375, 0.0), (0.1613, -0.375, 0.0), (0.09677, -0.375, 0.0), (0.03226, -0.375, 0.0), (-0.03226, -0.375, 0.0), (-0.09677, -0.375, 0.0), (-0.1613, -0.375, 0.0), (-0.2258, -0.375, 0.0), (-0.2903, -0.375, 0.0), (-0.3548, -0.375, 0.0), (-0.4194, -0.375, 0.0), (-0.4839, -0.375, 0.0), (-0.5484, -0.375, 0.0), (-0.6129, -0.375, 0.0), (-0.6774, -0.375, 0.0), (-0.7419, -0.375, 0.0), (-0.8065, -0.375, 0.0), (-0.871, -0.375, 0.0), (-0.9355, -0.375, 0.0), (0.9355, -0.3438, 0.0), (0.871, -0.3438, 0.0), (0.8065, -0.3438, 0.0), (0.7419, -0.3438, 0.0), (0.6774, -0.3438, 0.0), (0.6129, -0.3438, 0.0), (0.5484, -0.3438, 0.0), (0.4839, -0.3438, 0.0), (0.4194, -0.3438, 0.0), (0.3548, -0.3438, 0.0), (0.2903, -0.3438, 0.0), (0.2258, -0.3438, 0.0), (0.1613, -0.3438, 0.0), (0.09677, -0.3438, 0.0), (0.03226, -0.3438, 0.0), (-0.03226, -0.3438, 0.0), (-0.09677, -0.3438, 0.0), (-0.1613, -0.3438, 0.0), (-0.2258, -0.3438, 0.0), (-0.2903, -0.3438, 0.0), (-0.3548, -0.3438, 0.0), (-0.4194, -0.3438, 0.0), (-0.4839, -0.3438, 0.0), (-0.5484, -0.3438, 0.0), (-0.6129, -0.3438, 0.0), (-0.6774, -0.3438, 0.0), (-0.7419, -0.3438, 0.0), (-0.8065, -0.3438, 0.0), (-0.871, -0.3438, 0.0), (-0.9355, -0.3438, 0.0), (0.9355, -0.3125, 0.0), (0.871, -0.3125, 0.0), (0.8065, -0.3125, 0.0), (0.7419, -0.3125, 0.0), (0.6774, -0.3125, 0.0), (0.6129, -0.3125, 0.0), (0.5484, -0.3125, 0.0), (0.4839, -0.3125, 0.0), (0.4194, -0.3125, 0.0), (0.3548, -0.3125, 0.0), (0.2903, -0.3125, 0.0), (0.2258, -0.3125, 0.0), (0.1613, -0.3125, 0.0), (0.09677, -0.3125, 0.0), (0.03226, -0.3125, 0.0), (-0.03226, -0.3125, 0.0), (-0.09677, -0.3125, 0.0), (-0.1613, -0.3125, 0.0), (-0.2258, -0.3125, 0.0), (-0.2903, -0.3125, 0.0), (-0.3548, -0.3125, 0.0), (-0.4194, -0.3125, 0.0), (-0.4839, -0.3125, 0.0), (-0.5484, -0.3125, 0.0), (-0.6129, -0.3125, 0.0), (-0.6774, -0.3125, 0.0), (-0.7419, -0.3125, 0.0), (-0.8065, -0.3125, 0.0), (-0.871, -0.3125, 0.0), (-0.9355, -0.3125, 0.0), (0.9355, -0.2812, 0.0), (0.871, -0.2812, 0.0), (0.8065, -0.2812, 0.0), (0.7419, -0.2812, 0.0), (0.6774, -0.2812, 0.0), (0.6129, -0.2812, 0.0), (0.5484, -0.2812, 0.0), (0.4839, -0.2812, 0.0), (0.4194, -0.2812, 0.0), (0.3548, -0.2812, 0.0), (0.2903, -0.2812, 0.0), (0.2258, -0.2812, 0.0), (0.1613, -0.2812, 0.0), (0.09677, -0.2812, 0.0), (0.03226, -0.2812, 0.0), (-0.03226, -0.2812, 0.0), (-0.09677, -0.2812, 0.0), (-0.1613, -0.2812, 0.0), (-0.2258, -0.2812, 0.0), (-0.2903, -0.2812, 0.0), (-0.3548, -0.2812, 0.0), (-0.4194, -0.2812, 0.0), (-0.4839, -0.2812, 0.0), (-0.5484, -0.2812, 0.0), (-0.6129, -0.2812, 0.0), (-0.6774, -0.2812, 0.0), (-0.7419, -0.2812, 0.0), (-0.8065, -0.2812, 0.0), (-0.871, -0.2812, 0.0), (-0.9355, -0.2812, 0.0), (0.9355, -0.25, 0.0), (0.871, -0.25, 0.0), (0.8065, -0.25, 0.0), (0.7419, -0.25, 0.0), (0.6774, -0.25, 0.0), (0.6129, -0.25, 0.0), (0.5484, -0.25, 0.0), (0.4839, -0.25, 0.0), (0.4194, -0.25, 0.0), (0.3548, -0.25, 0.0), (0.2903, -0.25, 0.0), (0.2258, -0.25, 0.0), (0.1613, -0.25, 0.0), (0.09677, -0.25, 0.0), (0.03226, -0.25, 0.0), (-0.03226, -0.25, 0.0), (-0.09677, -0.25, 0.0), (-0.1613, -0.25, 0.0), (-0.2258, -0.25, 0.0), (-0.2903, -0.25, 0.0), (-0.3548, -0.25, 0.0), (-0.4194, -0.25, 0.0), (-0.4839, -0.25, 0.0), (-0.5484, -0.25, 0.0), (-0.6129, -0.25, 0.0), (-0.6774, -0.25, 0.0), (-0.7419, -0.25, 0.0), (-0.8065, -0.25, 0.0), (-0.871, -0.25, 0.0), (-0.9355, -0.25, 0.0), (0.9355, -0.2188, 0.0), (0.871, -0.2188, 0.0), (0.8065, -0.2188, 0.0), (0.7419, -0.2188, 0.0), (0.6774, -0.2188, 0.0), (0.6129, -0.2188, 0.0), (0.5484, -0.2188, 0.0), (0.4839, -0.2188, 0.0), (0.4194, -0.2188, 0.0), (0.3548, -0.2188, 0.0), (0.2903, -0.2188, 0.0), (0.2258, -0.2188, 0.0), (0.1613, -0.2188, 0.0), (0.09677, -0.2188, 0.0), (0.03226, -0.2188, 0.0), (-0.03226, -0.2188, 0.0), (-0.09677, -0.2188, 0.0), (-0.1613, -0.2188, 0.0), (-0.2258, -0.2188, 0.0), (-0.2903, -0.2188, 0.0), (-0.3548, -0.2188, 0.0), (-0.4194, -0.2188, 0.0), (-0.4839, -0.2188, 0.0), (-0.5484, -0.2188, 0.0), (-0.6129, -0.2188, 0.0), (-0.6774, -0.2188, 0.0), (-0.7419, -0.2188, 0.0), (-0.8065, -0.2188, 0.0), (-0.871, -0.2188, 0.0), (-0.9355, -0.2188, 0.0), (0.9355, -0.1875, 0.0), (0.871, -0.1875, 0.0), (0.8065, -0.1875, 0.0), (0.7419, -0.1875, 0.0), (0.6774, -0.1875, 0.0), (0.6129, -0.1875, 0.0), (0.5484, -0.1875, 0.0), (0.4839, -0.1875, 0.0), (0.4194, -0.1875, 0.0), (0.3548, -0.1875, 0.0), (0.2903, -0.1875, 0.0), (0.2258, -0.1875, 0.0), (0.1613, -0.1875, 0.0), (0.09677, -0.1875, 0.0), (0.03226, -0.1875, 0.0), (-0.03226, -0.1875, 0.0), (-0.09677, -0.1875, 0.0), (-0.1613, -0.1875, 0.0), (-0.2258, -0.1875, 0.0), (-0.2903, -0.1875, 0.0), (-0.3548, -0.1875, 0.0), (-0.4194, -0.1875, 0.0), (-0.4839, -0.1875, 0.0), (-0.5484, -0.1875, 0.0), (-0.6129, -0.1875, 0.0), (-0.6774, -0.1875, 0.0), (-0.7419, -0.1875, 0.0), (-0.8065, -0.1875, 0.0), (-0.871, -0.1875, 0.0), (-0.9355, -0.1875, 0.0), (0.9355, -0.1562, 0.0), (0.871, -0.1562, 0.0), (0.8065, -0.1562, 0.0), (0.7419, -0.1562, 0.0), (0.6774, -0.1562, 0.0), (0.6129, -0.1562, 0.0), (0.5484, -0.1562, 0.0), (0.4839, -0.1562, 0.0), (0.4194, -0.1562, 0.0), (0.3548, -0.1562, 0.0), (0.2903, -0.1562, 0.0), (0.2258, -0.1562, 0.0), (0.1613, -0.1562, 0.0), (0.09677, -0.1562, 0.0), (0.03226, -0.1562, 0.0), (-0.03226, -0.1562, 0.0), (-0.09677, -0.1562, 0.0), (-0.1613, -0.1562, 0.0), (-0.2258, -0.1562, 0.0), (-0.2903, -0.1562, 0.0), (-0.3548, -0.1562, 0.0), (-0.4194, -0.1562, 0.0), (-0.4839, -0.1562, 0.0), (-0.5484, -0.1562, 0.0), (-0.6129, -0.1562, 0.0), (-0.6774, -0.1562, 0.0), (-0.7419, -0.1562, 0.0), (-0.8065, -0.1562, 0.0), (-0.871, -0.1562, 0.0), (-0.9355, -0.1562, 0.0), (0.9355, -0.125, 0.0), (0.871, -0.125, 0.0), (0.8065, -0.125, 0.0), (0.7419, -0.125, 0.0), (0.6774, -0.125, 0.0), (0.6129, -0.125, 0.0), (0.5484, -0.125, 0.0), (0.4839, -0.125, 0.0), (0.4194, -0.125, 0.0), (0.3548, -0.125, 0.0), (0.2903, -0.125, 0.0), (0.2258, -0.125, 0.0), (0.1613, -0.125, 0.0), (0.09677, -0.125, 0.0), (0.03226, -0.125, 0.0), (-0.03226, -0.125, 0.0), (-0.09677, -0.125, 0.0), (-0.1613, -0.125, 0.0), (-0.2258, -0.125, 0.0), (-0.2903, -0.125, 0.0), (-0.3548, -0.125, 0.0), (-0.4194, -0.125, 0.0), (-0.4839, -0.125, 0.0), (-0.5484, -0.125, 0.0), (-0.6129, -0.125, 0.0), (-0.6774, -0.125, 0.0), (-0.7419, -0.125, 0.0), (-0.8065, -0.125, 0.0), (-0.871, -0.125, 0.0), (-0.9355, -0.125, 0.0), (0.9355, -0.09375, 0.0), (0.871, -0.09375, 0.0), (0.8065, -0.09375, 0.0), (0.7419, -0.09375, 0.0), (0.6774, -0.09375, 0.0), (0.6129, -0.09375, 0.0), (0.5484, -0.09375, 0.0), (0.4839, -0.09375, 0.0), (0.4194, -0.09375, 0.0), (0.3548, -0.09375, 0.0), (0.2903, -0.09375, 0.0), (0.2258, -0.09375, 0.0), (0.1613, -0.09375, 0.0), (0.09677, -0.09375, 0.0), (0.03226, -0.09375, 0.0), (-0.03226, -0.09375, 0.0), (-0.09677, -0.09375, 0.0), (-0.1613, -0.09375, 0.0), (-0.2258, -0.09375, 0.0), (-0.2903, -0.09375, 0.0), (-0.3548, -0.09375, 0.0), (-0.4194, -0.09375, 0.0), (-0.4839, -0.09375, 0.0), (-0.5484, -0.09375, 0.0), (-0.6129, -0.09375, 0.0), (-0.6774, -0.09375, 0.0), (-0.7419, -0.09375, 0.0), (-0.8065, -0.09375, 0.0), (-0.871, -0.09375, 0.0), (-0.9355, -0.09375, 0.0), (0.9355, -0.0625, 0.0), (0.871, -0.0625, 0.0), (0.8065, -0.0625, 0.0), (0.7419, -0.0625, 0.0), (0.6774, -0.0625, 0.0), (0.6129, -0.0625, 0.0), (0.5484, -0.0625, 0.0), (0.4839, -0.0625, 0.0), (0.4194, -0.0625, 0.0), (0.3548, -0.0625, 0.0), (0.2903, -0.0625, 0.0), (0.2258, -0.0625, 0.0), (0.1613, -0.0625, 0.0), (0.09677, -0.0625, 0.0), (0.03226, -0.0625, 0.0), (-0.03226, -0.0625, 0.0), (-0.09677, -0.0625, 0.0), (-0.1613, -0.0625, 0.0), (-0.2258, -0.0625, 0.0), (-0.2903, -0.0625, 0.0), (-0.3548, -0.0625, 0.0), (-0.4194, -0.0625, 0.0), (-0.4839, -0.0625, 0.0), (-0.5484, -0.0625, 0.0), (-0.6129, -0.0625, 0.0), (-0.6774, -0.0625, 0.0), (-0.7419, -0.0625, 0.0), (-0.8065, -0.0625, 0.0), (-0.871, -0.0625, 0.0), (-0.9355, -0.0625, 0.0), (0.9355, -0.03125, 0.0), (0.871, -0.03125, 0.0), (0.8065, -0.03125, 0.0), (0.7419, -0.03125, 0.0), (0.6774, -0.03125, 0.0), (0.6129, -0.03125, 0.0), (0.5484, -0.03125, 0.0), (0.4839, -0.03125, 0.0), (0.4194, -0.03125, 0.0), (0.3548, -0.03125, 0.0), (0.2903, -0.03125, 0.0), (0.2258, -0.03125, 0.0), (0.1613, -0.03125, 0.0), (0.09677, -0.03125, 0.0), (0.03226, -0.03125, 0.0), (-0.03226, -0.03125, 0.0), (-0.09677, -0.03125, 0.0), (-0.1613, -0.03125, 0.0), (-0.2258, -0.03125, 0.0), (-0.2903, -0.03125, 0.0), (-0.3548, -0.03125, 0.0), (-0.4194, -0.03125, 0.0), (-0.4839, -0.03125, 0.0), (-0.5484, -0.03125, 0.0), (-0.6129, -0.03125, 0.0), (-0.6774, -0.03125, 0.0), (-0.7419, -0.03125, 0.0), (-0.8065, -0.03125, 0.0), (-0.871, -0.03125, 0.0), (-0.9355, -0.03125, 0.0), (0.9355, 0.0, 0.0), (0.871, 0.0, 0.0), (0.8065, 0.0, 0.0), (0.7419, 0.0, 0.0), (0.6774, 0.0, 0.0), (0.6129, 0.0, 0.0), (0.5484, 0.0, 0.0), (0.4839, 0.0, 0.0), (0.4194, 0.0, 0.0), (0.3548, 0.0, 0.0), (0.2903, 0.0, 0.0), (0.2258, 0.0, 0.0), (0.1613, 0.0, 0.0), (0.09677, 0.0, 0.0), (0.03226, 0.0, 0.0), (-0.03226, 0.0, 0.0), (-0.09677, 0.0, 0.0), (-0.1613, 0.0, 0.0), (-0.2258, 0.0, 0.0), (-0.2903, 0.0, 0.0), (-0.3548, 0.0, 0.0), (-0.4194, 0.0, 0.0), (-0.4839, 0.0, 0.0), (-0.5484, 0.0, 0.0), (-0.6129, 0.0, 0.0), (-0.6774, 0.0, 0.0), (-0.7419, 0.0, 0.0), (-0.8065, 0.0, 0.0), (-0.871, 0.0, 0.0), (-0.9355, 0.0, 0.0), (0.9355, 0.03125, 0.0), (0.871, 0.03125, 0.0), (0.8065, 0.03125, 0.0), (0.7419, 0.03125, 0.0), (0.6774, 0.03125, 0.0), (0.6129, 0.03125, 0.0), (0.5484, 0.03125, 0.0), (0.4839, 0.03125, 0.0), (0.4194, 0.03125, 0.0), (0.3548, 0.03125, 0.0), (0.2903, 0.03125, 0.0), (0.2258, 0.03125, 0.0), (0.1613, 0.03125, 0.0), (0.09677, 0.03125, 0.0), (0.03226, 0.03125, 0.0), (-0.03226, 0.03125, 0.0), (-0.09677, 0.03125, 0.0), (-0.1613, 0.03125, 0.0), (-0.2258, 0.03125, 0.0), (-0.2903, 0.03125, 0.0), (-0.3548, 0.03125, 0.0), (-0.4194, 0.03125, 0.0), (-0.4839, 0.03125, 0.0), (-0.5484, 0.03125, 0.0), (-0.6129, 0.03125, 0.0), (-0.6774, 0.03125, 0.0), (-0.7419, 0.03125, 0.0), (-0.8065, 0.03125, 0.0), (-0.871, 0.03125, 0.0), (-0.9355, 0.03125, 0.0), (0.9355, 0.0625, 0.0), (0.871, 0.0625, 0.0), (0.8065, 0.0625, 0.0), (0.7419, 0.0625, 0.0), (0.6774, 0.0625, 0.0), (0.6129, 0.0625, 0.0), (0.5484, 0.0625, 0.0), (0.4839, 0.0625, 0.0), (0.4194, 0.0625, 0.0), (0.3548, 0.0625, 0.0), (0.2903, 0.0625, 0.0), (0.2258, 0.0625, 0.0), (0.1613, 0.0625, 0.0), (0.09677, 0.0625, 0.0), (0.03226, 0.0625, 0.0), (-0.03226, 0.0625, 0.0), (-0.09677, 0.0625, 0.0), (-0.1613, 0.0625, 0.0), (-0.2258, 0.0625, 0.0), (-0.2903, 0.0625, 0.0), (-0.3548, 0.0625, 0.0), (-0.4194, 0.0625, 0.0), (-0.4839, 0.0625, 0.0), (-0.5484, 0.0625, 0.0), (-0.6129, 0.0625, 0.0), (-0.6774, 0.0625, 0.0), (-0.7419, 0.0625, 0.0), (-0.8065, 0.0625, 0.0), (-0.871, 0.0625, 0.0), (-0.9355, 0.0625, 0.0), (0.9355, 0.09375, 0.0), (0.871, 0.09375, 0.0), (0.8065, 0.09375, 0.0), (0.7419, 0.09375, 0.0), (0.6774, 0.09375, 0.0), (0.6129, 0.09375, 0.0), (0.5484, 0.09375, 0.0), (0.4839, 0.09375, 0.0), (0.4194, 0.09375, 0.0), (0.3548, 0.09375, 0.0), (0.2903, 0.09375, 0.0), (0.2258, 0.09375, 0.0), (0.1613, 0.09375, 0.0), (0.09677, 0.09375, 0.0), (0.03226, 0.09375, 0.0), (-0.03226, 0.09375, 0.0), (-0.09677, 0.09375, 0.0), (-0.1613, 0.09375, 0.0), (-0.2258, 0.09375, 0.0), (-0.2903, 0.09375, 0.0), (-0.3548, 0.09375, 0.0), (-0.4194, 0.09375, 0.0), (-0.4839, 0.09375, 0.0), (-0.5484, 0.09375, 0.0), (-0.6129, 0.09375, 0.0), (-0.6774, 0.09375, 0.0), (-0.7419, 0.09375, 0.0), (-0.8065, 0.09375, 0.0), (-0.871, 0.09375, 0.0), (-0.9355, 0.09375, 0.0), (0.9355, 0.125, 0.0), (0.871, 0.125, 0.0), (0.8065, 0.125, 0.0), (0.7419, 0.125, 0.0), (0.6774, 0.125, 0.0), (0.6129, 0.125, 0.0), (0.5484, 0.125, 0.0), (0.4839, 0.125, 0.0), (0.4194, 0.125, 0.0), (0.3548, 0.125, 0.0), (0.2903, 0.125, 0.0), (0.2258, 0.125, 0.0), (0.1613, 0.125, 0.0), (0.09677, 0.125, 0.0), (0.03226, 0.125, 0.0), (-0.03226, 0.125, 0.0), (-0.09677, 0.125, 0.0), (-0.1613, 0.125, 0.0), (-0.2258, 0.125, 0.0), (-0.2903, 0.125, 0.0), (-0.3548, 0.125, 0.0), (-0.4194, 0.125, 0.0), (-0.4839, 0.125, 0.0), (-0.5484, 0.125, 0.0), (-0.6129, 0.125, 0.0), (-0.6774, 0.125, 0.0), (-0.7419, 0.125, 0.0), (-0.8065, 0.125, 0.0), (-0.871, 0.125, 0.0), (-0.9355, 0.125, 0.0), (0.9355, 0.1562, 0.0), (0.871, 0.1562, 0.0), (0.8065, 0.1562, 0.0), (0.7419, 0.1562, 0.0), (0.6774, 0.1562, 0.0), (0.6129, 0.1562, 0.0), (0.5484, 0.1562, 0.0), (0.4839, 0.1562, 0.0), (0.4194, 0.1562, 0.0), (0.3548, 0.1562, 0.0), (0.2903, 0.1562, 0.0), (0.2258, 0.1562, 0.0), (0.1613, 0.1562, 0.0), (0.09677, 0.1562, 0.0), (0.03226, 0.1562, 0.0), (-0.03226, 0.1562, 0.0), (-0.09677, 0.1562, 0.0), (-0.1613, 0.1562, 0.0), (-0.2258, 0.1562, 0.0), (-0.2903, 0.1562, 0.0), (-0.3548, 0.1562, 0.0), (-0.4194, 0.1562, 0.0), (-0.4839, 0.1562, 0.0), (-0.5484, 0.1562, 0.0), (-0.6129, 0.1562, 0.0), (-0.6774, 0.1562, 0.0), (-0.7419, 0.1562, 0.0), (-0.8065, 0.1562, 0.0), (-0.871, 0.1562, 0.0), (-0.9355, 0.1562, 0.0), (0.9355, 0.1875, 0.0), (0.871, 0.1875, 0.0), (0.8065, 0.1875, 0.0), (0.7419, 0.1875, 0.0), (0.6774, 0.1875, 0.0), (0.6129, 0.1875, 0.0), (0.5484, 0.1875, 0.0), (0.4839, 0.1875, 0.0), (0.4194, 0.1875, 0.0), (0.3548, 0.1875, 0.0), (0.2903, 0.1875, 0.0), (0.2258, 0.1875, 0.0), (0.1613, 0.1875, 0.0), (0.09677, 0.1875, 0.0), (0.03226, 0.1875, 0.0), (-0.03226, 0.1875, 0.0), (-0.09677, 0.1875, 0.0), (-0.1613, 0.1875, 0.0), (-0.2258, 0.1875, 0.0), (-0.2903, 0.1875, 0.0), (-0.3548, 0.1875, 0.0), (-0.4194, 0.1875, 0.0), (-0.4839, 0.1875, 0.0), (-0.5484, 0.1875, 0.0), (-0.6129, 0.1875, 0.0), (-0.6774, 0.1875, 0.0), (-0.7419, 0.1875, 0.0), (-0.8065, 0.1875, 0.0), (-0.871, 0.1875, 0.0), (-0.9355, 0.1875, 0.0), (0.9355, 0.2188, 0.0), (0.871, 0.2188, 0.0), (0.8065, 0.2188, 0.0), (0.7419, 0.2188, 0.0), (0.6774, 0.2188, 0.0), (0.6129, 0.2188, 0.0), (0.5484, 0.2188, 0.0), (0.4839, 0.2188, 0.0), (0.4194, 0.2188, 0.0), (0.3548, 0.2188, 0.0), (0.2903, 0.2188, 0.0), (0.2258, 0.2188, 0.0), (0.1613, 0.2188, 0.0), (0.09677, 0.2188, 0.0), (0.03226, 0.2188, 0.0), (-0.03226, 0.2188, 0.0), (-0.09677, 0.2188, 0.0), (-0.1613, 0.2188, 0.0), (-0.2258, 0.2188, 0.0), (-0.2903, 0.2188, 0.0), (-0.3548, 0.2188, 0.0), (-0.4194, 0.2188, 0.0), (-0.4839, 0.2188, 0.0), (-0.5484, 0.2188, 0.0), (-0.6129, 0.2188, 0.0), (-0.6774, 0.2188, 0.0), (-0.7419, 0.2188, 0.0), (-0.8065, 0.2188, 0.0), (-0.871, 0.2188, 0.0), (-0.9355, 0.2188, 0.0), (0.9355, 0.25, 0.0), (0.871, 0.25, 0.0), (0.8065, 0.25, 0.0), (0.7419, 0.25, 0.0), (0.6774, 0.25, 0.0), (0.6129, 0.25, 0.0), (0.5484, 0.25, 0.0), (0.4839, 0.25, 0.0), (0.4194, 0.25, 0.0), (0.3548, 0.25, 0.0), (0.2903, 0.25, 0.0), (0.2258, 0.25, 0.0), (0.1613, 0.25, 0.0), (0.09677, 0.25, 0.0), (0.03226, 0.25, 0.0), (-0.03226, 0.25, 0.0), (-0.09677, 0.25, 0.0), (-0.1613, 0.25, 0.0), (-0.2258, 0.25, 0.0), (-0.2903, 0.25, 0.0), (-0.3548, 0.25, 0.0), (-0.4194, 0.25, 0.0), (-0.4839, 0.25, 0.0), (-0.5484, 0.25, 0.0), (-0.6129, 0.25, 0.0), (-0.6774, 0.25, 0.0), (-0.7419, 0.25, 0.0), (-0.8065, 0.25, 0.0), (-0.871, 0.25, 0.0), (-0.9355, 0.25, 0.0), (0.9355, 0.2812, 0.0), (0.871, 0.2812, 0.0), (0.8065, 0.2812, 0.0), (0.7419, 0.2812, 0.0), (0.6774, 0.2812, 0.0), (0.6129, 0.2812, 0.0), (0.5484, 0.2812, 0.0), (0.4839, 0.2812, 0.0), (0.4194, 0.2812, 0.0), (0.3548, 0.2812, 0.0), (0.2903, 0.2812, 0.0), (0.2258, 0.2812, 0.0), (0.1613, 0.2812, 0.0), (0.09677, 0.2812, 0.0), (0.03226, 0.2812, 0.0), (-0.03226, 0.2812, 0.0), (-0.09677, 0.2812, 0.0), (-0.1613, 0.2812, 0.0), (-0.2258, 0.2812, 0.0), (-0.2903, 0.2812, 0.0), (-0.3548, 0.2812, 0.0), (-0.4194, 0.2812, 0.0), (-0.4839, 0.2812, 0.0), (-0.5484, 0.2812, 0.0), (-0.6129, 0.2812, 0.0), (-0.6774, 0.2812, 0.0), (-0.7419, 0.2812, 0.0), (-0.8065, 0.2812, 0.0), (-0.871, 0.2812, 0.0), (-0.9355, 0.2812, 0.0), (0.9355, 0.3125, 0.0), (0.871, 0.3125, 0.0), (0.8065, 0.3125, 0.0), (0.7419, 0.3125, 0.0), (0.6774, 0.3125, 0.0), (0.6129, 0.3125, 0.0), (0.5484, 0.3125, 0.0), (0.4839, 0.3125, 0.0), (0.4194, 0.3125, 0.0), (0.3548, 0.3125, 0.0), (0.2903, 0.3125, 0.0), (0.2258, 0.3125, 0.0), (0.1613, 0.3125, 0.0), (0.09677, 0.3125, 0.0), (0.03226, 0.3125, 0.0), (-0.03226, 0.3125, 0.0), (-0.09677, 0.3125, 0.0), (-0.1613, 0.3125, 0.0), (-0.2258, 0.3125, 0.0), (-0.2903, 0.3125, 0.0), (-0.3548, 0.3125, 0.0), (-0.4194, 0.3125, 0.0), (-0.4839, 0.3125, 0.0), (-0.5484, 0.3125, 0.0), (-0.6129, 0.3125, 0.0), (-0.6774, 0.3125, 0.0), (-0.7419, 0.3125, 0.0), (-0.8065, 0.3125, 0.0), (-0.871, 0.3125, 0.0), (-0.9355, 0.3125, 0.0), (0.9355, 0.3438, 0.0), (0.871, 0.3438, 0.0), (0.8065, 0.3438, 0.0), (0.7419, 0.3438, 0.0), (0.6774, 0.3438, 0.0), (0.6129, 0.3438, 0.0), (0.5484, 0.3438, 0.0), (0.4839, 0.3438, 0.0), (0.4194, 0.3438, 0.0), (0.3548, 0.3438, 0.0), (0.2903, 0.3438, 0.0), (0.2258, 0.3438, 0.0), (0.1613, 0.3438, 0.0), (0.09677, 0.3438, 0.0), (0.03226, 0.3438, 0.0), (-0.03226, 0.3438, 0.0), (-0.09677, 0.3438, 0.0), (-0.1613, 0.3438, 0.0), (-0.2258, 0.3438, 0.0), (-0.2903, 0.3438, 0.0), (-0.3548, 0.3438, 0.0), (-0.4194, 0.3438, 0.0), (-0.4839, 0.3438, 0.0), (-0.5484, 0.3438, 0.0), (-0.6129, 0.3438, 0.0), (-0.6774, 0.3438, 0.0), (-0.7419, 0.3438, 0.0), (-0.8065, 0.3438, 0.0), (-0.871, 0.3438, 0.0), (-0.9355, 0.3438, 0.0), (0.9355, 0.375, 0.0), (0.871, 0.375, 0.0), (0.8065, 0.375, 0.0), (0.7419, 0.375, 0.0), (0.6774, 0.375, 0.0), (0.6129, 0.375, 0.0), (0.5484, 0.375, 0.0), (0.4839, 0.375, 0.0), (0.4194, 0.375, 0.0), (0.3548, 0.375, 0.0), (0.2903, 0.375, 0.0), (0.2258, 0.375, 0.0), (0.1613, 0.375, 0.0), (0.09677, 0.375, 0.0), (0.03226, 0.375, 0.0), (-0.03226, 0.375, 0.0), (-0.09677, 0.375, 0.0), (-0.1613, 0.375, 0.0), (-0.2258, 0.375, 0.0), (-0.2903, 0.375, 0.0), (-0.3548, 0.375, 0.0), (-0.4194, 0.375, 0.0), (-0.4839, 0.375, 0.0), (-0.5484, 0.375, 0.0), (-0.6129, 0.375, 0.0), (-0.6774, 0.375, 0.0), (-0.7419, 0.375, 0.0), (-0.8065, 0.375, 0.0), (-0.871, 0.375, 0.0), (-0.9355, 0.375, 0.0), (0.9355, 0.4062, 0.0), (0.871, 0.4062, 0.0), (0.8065, 0.4062, 0.0), (0.7419, 0.4062, 0.0), (0.6774, 0.4062, 0.0), (0.6129, 0.4062, 0.0), (0.5484, 0.4062, 0.0), (0.4839, 0.4062, 0.0), (0.4194, 0.4062, 0.0), (0.3548, 0.4062, 0.0), (0.2903, 0.4062, 0.0), (0.2258, 0.4062, 0.0), (0.1613, 0.4062, 0.0), (0.09677, 0.4062, 0.0), (0.03226, 0.4062, 0.0), (-0.03226, 0.4062, 0.0), (-0.09677, 0.4062, 0.0), (-0.1613, 0.4062, 0.0), (-0.2258, 0.4062, 0.0), (-0.2903, 0.4062, 0.0), (-0.3548, 0.4062, 0.0), (-0.4194, 0.4062, 0.0), (-0.4839, 0.4062, 0.0), (-0.5484, 0.4062, 0.0), (-0.6129, 0.4062, 0.0), (-0.6774, 0.4062, 0.0), (-0.7419, 0.4062, 0.0), (-0.8065, 0.4062, 0.0), (-0.871, 0.4062, 0.0), (-0.9355, 0.4062, 0.0), (0.9355, 0.4375, 0.0), (0.871, 0.4375, 0.0), (0.8065, 0.4375, 0.0), (0.7419, 0.4375, 0.0), (0.6774, 0.4375, 0.0), (0.6129, 0.4375, 0.0), (0.5484, 0.4375, 0.0), (0.4839, 0.4375, 0.0), (0.4194, 0.4375, 0.0), (0.3548, 0.4375, 0.0), (0.2903, 0.4375, 0.0), (0.2258, 0.4375, 0.0), (0.1613, 0.4375, 0.0), (0.09677, 0.4375, 0.0), (0.03226, 0.4375, 0.0), (-0.03226, 0.4375, 0.0), (-0.09677, 0.4375, 0.0), (-0.1613, 0.4375, 0.0), (-0.2258, 0.4375, 0.0), (-0.2903, 0.4375, 0.0), (-0.3548, 0.4375, 0.0), (-0.4194, 0.4375, 0.0), (-0.4839, 0.4375, 0.0), (-0.5484, 0.4375, 0.0), (-0.6129, 0.4375, 0.0), (-0.6774, 0.4375, 0.0), (-0.7419, 0.4375, 0.0), (-0.8065, 0.4375, 0.0), (-0.871, 0.4375, 0.0), (-0.9355, 0.4375, 0.0), (0.9355, 0.4688, 0.0), (0.871, 0.4688, 0.0), (0.8065, 0.4688, 0.0), (0.7419, 0.4688, 0.0), (0.6774, 0.4688, 0.0), (0.6129, 0.4688, 0.0), (0.5484, 0.4688, 0.0), (0.4839, 0.4688, 0.0), (0.4194, 0.4688, 0.0), (0.3548, 0.4688, 0.0), (0.2903, 0.4688, 0.0), (0.2258, 0.4688, 0.0), (0.1613, 0.4688, 0.0), (0.09677, 0.4688, 0.0), (0.03226, 0.4688, 0.0), (-0.03226, 0.4688, 0.0), (-0.09677, 0.4688, 0.0), (-0.1613, 0.4688, 0.0), (-0.2258, 0.4688, 0.0), (-0.2903, 0.4688, 0.0), (-0.3548, 0.4688, 0.0), (-0.4194, 0.4688, 0.0), (-0.4839, 0.4688, 0.0), (-0.5484, 0.4688, 0.0), (-0.6129, 0.4688, 0.0), (-0.6774, 0.4688, 0.0), (-0.7419, 0.4688, 0.0), (-0.8065, 0.4688, 0.0), (-0.871, 0.4688, 0.0), (-0.9355, 0.4688, 0.0), (0.9355, 0.5, 0.0), (0.871, 0.5, 0.0), (0.8065, 0.5, 0.0), (0.7419, 0.5, 0.0), (0.6774, 0.5, 0.0), (0.6129, 0.5, 0.0), (0.5484, 0.5, 0.0), (0.4839, 0.5, 0.0), (0.4194, 0.5, 0.0), (0.3548, 0.5, 0.0), (0.2903, 0.5, 0.0), (0.2258, 0.5, 0.0), (0.1613, 0.5, 0.0), (0.09677, 0.5, 0.0), (0.03226, 0.5, 0.0), (-0.03226, 0.5, 0.0), (-0.09677, 0.5, 0.0), (-0.1613, 0.5, 0.0), (-0.2258, 0.5, 0.0), (-0.2903, 0.5, 0.0), (-0.3548, 0.5, 0.0), (-0.4194, 0.5, 0.0), (-0.4839, 0.5, 0.0), (-0.5484, 0.5, 0.0), (-0.6129, 0.5, 0.0), (-0.6774, 0.5, 0.0), (-0.7419, 0.5, 0.0), (-0.8065, 0.5, 0.0), (-0.871, 0.5, 0.0), (-0.9355, 0.5, 0.0), (0.9355, 0.5312, 0.0), (0.871, 0.5312, 0.0), (0.8065, 0.5312, 0.0), (0.7419, 0.5312, 0.0), (0.6774, 0.5312, 0.0), (0.6129, 0.5312, 0.0), (0.5484, 0.5312, 0.0), (0.4839, 0.5312, 0.0), (0.4194, 0.5312, 0.0), (0.3548, 0.5312, 0.0), (0.2903, 0.5312, 0.0), (0.2258, 0.5312, 0.0), (0.1613, 0.5312, 0.0), (0.09677, 0.5312, 0.0), (0.03226, 0.5312, 0.0), (-0.03226, 0.5312, 0.0), (-0.09677, 0.5312, 0.0), (-0.1613, 0.5312, 0.0), (-0.2258, 0.5312, 0.0), (-0.2903, 0.5312, 0.0), (-0.3548, 0.5312, 0.0), (-0.4194, 0.5312, 0.0), (-0.4839, 0.5312, 0.0), (-0.5484, 0.5312, 0.0), (-0.6129, 0.5312, 0.0), (-0.6774, 0.5312, 0.0), (-0.7419, 0.5312, 0.0), (-0.8065, 0.5312, 0.0), (-0.871, 0.5312, 0.0), (-0.9355, 0.5312, 0.0), (0.9355, 0.5625, 0.0), (0.871, 0.5625, 0.0), (0.8065, 0.5625, 0.0), (0.7419, 0.5625, 0.0), (0.6774, 0.5625, 0.0), (0.6129, 0.5625, 0.0), (0.5484, 0.5625, 0.0), (0.4839, 0.5625, 0.0), (0.4194, 0.5625, 0.0), (0.3548, 0.5625, 0.0), (0.2903, 0.5625, 0.0), (0.2258, 0.5625, 0.0), (0.1613, 0.5625, 0.0), (0.09677, 0.5625, 0.0), (0.03226, 0.5625, 0.0), (-0.03226, 0.5625, 0.0), (-0.09677, 0.5625, 0.0), (-0.1613, 0.5625, 0.0), (-0.2258, 0.5625, 0.0), (-0.2903, 0.5625, 0.0), (-0.3548, 0.5625, 0.0), (-0.4194, 0.5625, 0.0), (-0.4839, 0.5625, 0.0), (-0.5484, 0.5625, 0.0), (-0.6129, 0.5625, 0.0), (-0.6774, 0.5625, 0.0), (-0.7419, 0.5625, 0.0), (-0.8065, 0.5625, 0.0), (-0.871, 0.5625, 0.0), (-0.9355, 0.5625, 0.0), (0.9355, 0.5938, 0.0), (0.871, 0.5938, 0.0), (0.8065, 0.5938, 0.0), (0.7419, 0.5938, 0.0), (0.6774, 0.5938, 0.0), (0.6129, 0.5938, 0.0), (0.5484, 0.5938, 0.0), (0.4839, 0.5938, 0.0), (0.4194, 0.5938, 0.0), (0.3548, 0.5938, 0.0), (0.2903, 0.5938, 0.0), (0.2258, 0.5938, 0.0), (0.1613, 0.5938, 0.0), (0.09677, 0.5938, 0.0), (0.03226, 0.5938, 0.0), (-0.03226, 0.5938, 0.0), (-0.09677, 0.5938, 0.0), (-0.1613, 0.5938, 0.0), (-0.2258, 0.5938, 0.0), (-0.2903, 0.5938, 0.0), (-0.3548, 0.5938, 0.0), (-0.4194, 0.5938, 0.0), (-0.4839, 0.5938, 0.0), (-0.5484, 0.5938, 0.0), (-0.6129, 0.5938, 0.0), (-0.6774, 0.5938, 0.0), (-0.7419, 0.5938, 0.0), (-0.8065, 0.5938, 0.0), (-0.871, 0.5938, 0.0), (-0.9355, 0.5938, 0.0), (0.9355, 0.625, 0.0), (0.871, 0.625, 0.0), (0.8065, 0.625, 0.0), (0.7419, 0.625, 0.0), (0.6774, 0.625, 0.0), (0.6129, 0.625, 0.0), (0.5484, 0.625, 0.0), (0.4839, 0.625, 0.0), (0.4194, 0.625, 0.0), (0.3548, 0.625, 0.0), (0.2903, 0.625, 0.0), (0.2258, 0.625, 0.0), (0.1613, 0.625, 0.0), (0.09677, 0.625, 0.0), (0.03226, 0.625, 0.0), (-0.03226, 0.625, 0.0), (-0.09677, 0.625, 0.0), (-0.1613, 0.625, 0.0), (-0.2258, 0.625, 0.0), (-0.2903, 0.625, 0.0), (-0.3548, 0.625, 0.0), (-0.4194, 0.625, 0.0), (-0.4839, 0.625, 0.0), (-0.5484, 0.625, 0.0), (-0.6129, 0.625, 0.0), (-0.6774, 0.625, 0.0), (-0.7419, 0.625, 0.0), (-0.8065, 0.625, 0.0), (-0.871, 0.625, 0.0), (-0.9355, 0.625, 0.0), (0.9355, 0.6562, 0.0), (0.871, 0.6562, 0.0), (0.8065, 0.6562, 0.0), (0.7419, 0.6562, 0.0), (0.6774, 0.6562, 0.0), (0.6129, 0.6562, 0.0), (0.5484, 0.6562, 0.0), (0.4839, 0.6562, 0.0), (0.4194, 0.6562, 0.0), (0.3548, 0.6562, 0.0), (0.2903, 0.6562, 0.0), (0.2258, 0.6562, 0.0), (0.1613, 0.6562, 0.0), (0.09677, 0.6562, 0.0), (0.03226, 0.6562, 0.0), (-0.03226, 0.6562, 0.0), (-0.09677, 0.6562, 0.0), (-0.1613, 0.6562, 0.0), (-0.2258, 0.6562, 0.0), (-0.2903, 0.6562, 0.0), (-0.3548, 0.6562, 0.0), (-0.4194, 0.6562, 0.0), (-0.4839, 0.6562, 0.0), (-0.5484, 0.6562, 0.0), (-0.6129, 0.6562, 0.0), (-0.6774, 0.6562, 0.0), (-0.7419, 0.6562, 0.0), (-0.8065, 0.6562, 0.0), (-0.871, 0.6562, 0.0), (-0.9355, 0.6562, 0.0), (0.9355, 0.6875, 0.0), (0.871, 0.6875, 0.0), (0.8065, 0.6875, 0.0), (0.7419, 0.6875, 0.0), (0.6774, 0.6875, 0.0), (0.6129, 0.6875, 0.0), (0.5484, 0.6875, 0.0), (0.4839, 0.6875, 0.0), (0.4194, 0.6875, 0.0), (0.3548, 0.6875, 0.0), (0.2903, 0.6875, 0.0), (0.2258, 0.6875, 0.0), (0.1613, 0.6875, 0.0), (0.09677, 0.6875, 0.0), (0.03226, 0.6875, 0.0), (-0.03226, 0.6875, 0.0), (-0.09677, 0.6875, 0.0), (-0.1613, 0.6875, 0.0), (-0.2258, 0.6875, 0.0), (-0.2903, 0.6875, 0.0), (-0.3548, 0.6875, 0.0), (-0.4194, 0.6875, 0.0), (-0.4839, 0.6875, 0.0), (-0.5484, 0.6875, 0.0), (-0.6129, 0.6875, 0.0), (-0.6774, 0.6875, 0.0), (-0.7419, 0.6875, 0.0), (-0.8065, 0.6875, 0.0), (-0.871, 0.6875, 0.0), (-0.9355, 0.6875, 0.0), (0.9355, 0.7188, 0.0), (0.871, 0.7188, 0.0), (0.8065, 0.7188, 0.0), (0.7419, 0.7188, 0.0), (0.6774, 0.7188, 0.0), (0.6129, 0.7188, 0.0), (0.5484, 0.7188, 0.0), (0.4839, 0.7188, 0.0), (0.4194, 0.7188, 0.0), (0.3548, 0.7188, 0.0), (0.2903, 0.7188, 0.0), (0.2258, 0.7188, 0.0), (0.1613, 0.7188, 0.0), (0.09677, 0.7188, 0.0), (0.03226, 0.7188, 0.0), (-0.03226, 0.7188, 0.0), (-0.09677, 0.7188, 0.0), (-0.1613, 0.7188, 0.0), (-0.2258, 0.7188, 0.0), (-0.2903, 0.7188, 0.0), (-0.3548, 0.7188, 0.0), (-0.4194, 0.7188, 0.0), (-0.4839, 0.7188, 0.0), (-0.5484, 0.7188, 0.0), (-0.6129, 0.7188, 0.0), (-0.6774, 0.7188, 0.0), (-0.7419, 0.7188, 0.0), (-0.8065, 0.7188, 0.0), (-0.871, 0.7188, 0.0), (-0.9355, 0.7188, 0.0), (0.9355, 0.75, 0.0), (0.871, 0.75, 0.0), (0.8065, 0.75, 0.0), (0.7419, 0.75, 0.0), (0.6774, 0.75, 0.0), (0.6129, 0.75, 0.0), (0.5484, 0.75, 0.0), (0.4839, 0.75, 0.0), (0.4194, 0.75, 0.0), (0.3548, 0.75, 0.0), (0.2903, 0.75, 0.0), (0.2258, 0.75, 0.0), (0.1613, 0.75, 0.0), (0.09677, 0.75, 0.0), (0.03226, 0.75, 0.0), (-0.03226, 0.75, 0.0), (-0.09677, 0.75, 0.0), (-0.1613, 0.75, 0.0), (-0.2258, 0.75, 0.0), (-0.2903, 0.75, 0.0), (-0.3548, 0.75, 0.0), (-0.4194, 0.75, 0.0), (-0.4839, 0.75, 0.0), (-0.5484, 0.75, 0.0), (-0.6129, 0.75, 0.0), (-0.6774, 0.75, 0.0), (-0.7419, 0.75, 0.0), (-0.8065, 0.75, 0.0), (-0.871, 0.75, 0.0), (-0.9355, 0.75, 0.0), (0.9355, 0.7812, 0.0), (0.871, 0.7812, 0.0), (0.8065, 0.7812, 0.0), (0.7419, 0.7812, 0.0), (0.6774, 0.7812, 0.0), (0.6129, 0.7812, 0.0), (0.5484, 0.7812, 0.0), (0.4839, 0.7812, 0.0), (0.4194, 0.7812, 0.0), (0.3548, 0.7812, 0.0), (0.2903, 0.7812, 0.0), (0.2258, 0.7812, 0.0), (0.1613, 0.7812, 0.0), (0.09677, 0.7812, 0.0), (0.03226, 0.7812, 0.0), (-0.03226, 0.7812, 0.0), (-0.09677, 0.7812, 0.0), (-0.1613, 0.7812, 0.0), (-0.2258, 0.7812, 0.0), (-0.2903, 0.7812, 0.0), (-0.3548, 0.7812, 0.0), (-0.4194, 0.7812, 0.0), (-0.4839, 0.7812, 0.0), (-0.5484, 0.7812, 0.0), (-0.6129, 0.7812, 0.0), (-0.6774, 0.7812, 0.0), (-0.7419, 0.7812, 0.0), (-0.8065, 0.7812, 0.0), (-0.871, 0.7812, 0.0), (-0.9355, 0.7812, 0.0), (0.9355, 0.8125, 0.0), (0.871, 0.8125, 0.0), (0.8065, 0.8125, 0.0), (0.7419, 0.8125, 0.0), (0.6774, 0.8125, 0.0), (0.6129, 0.8125, 0.0), (0.5484, 0.8125, 0.0), (0.4839, 0.8125, 0.0), (0.4194, 0.8125, 0.0), (0.3548, 0.8125, 0.0), (0.2903, 0.8125, 0.0), (0.2258, 0.8125, 0.0), (0.1613, 0.8125, 0.0), (0.09677, 0.8125, 0.0), (0.03226, 0.8125, 0.0), (-0.03226, 0.8125, 0.0), (-0.09677, 0.8125, 0.0), (-0.1613, 0.8125, 0.0), (-0.2258, 0.8125, 0.0), (-0.2903, 0.8125, 0.0), (-0.3548, 0.8125, 0.0), (-0.4194, 0.8125, 0.0), (-0.4839, 0.8125, 0.0), (-0.5484, 0.8125, 0.0), (-0.6129, 0.8125, 0.0), (-0.6774, 0.8125, 0.0), (-0.7419, 0.8125, 0.0), (-0.8065, 0.8125, 0.0), (-0.871, 0.8125, 0.0), (-0.9355, 0.8125, 0.0), (0.9355, 0.8438, 0.0), (0.871, 0.8438, 0.0), (0.8065, 0.8438, 0.0), (0.7419, 0.8438, 0.0), (0.6774, 0.8438, 0.0), (0.6129, 0.8438, 0.0), (0.5484, 0.8438, 0.0), (0.4839, 0.8438, 0.0), (0.4194, 0.8438, 0.0), (0.3548, 0.8438, 0.0), (0.2903, 0.8438, 0.0), (0.2258, 0.8438, 0.0), (0.1613, 0.8438, 0.0), (0.09677, 0.8438, 0.0), (0.03226, 0.8438, 0.0), (-0.03226, 0.8438, 0.0), (-0.09677, 0.8438, 0.0), (-0.1613, 0.8438, 0.0), (-0.2258, 0.8438, 0.0), (-0.2903, 0.8438, 0.0), (-0.3548, 0.8438, 0.0), (-0.4194, 0.8438, 0.0), (-0.4839, 0.8438, 0.0), (-0.5484, 0.8438, 0.0), (-0.6129, 0.8438, 0.0), (-0.6774, 0.8438, 0.0), (-0.7419, 0.8438, 0.0), (-0.8065, 0.8438, 0.0), (-0.871, 0.8438, 0.0), (-0.9355, 0.8438, 0.0), (0.9355, 0.875, 0.0), (0.871, 0.875, 0.0), (0.8065, 0.875, 0.0), (0.7419, 0.875, 0.0), (0.6774, 0.875, 0.0), (0.6129, 0.875, 0.0), (0.5484, 0.875, 0.0), (0.4839, 0.875, 0.0), (0.4194, 0.875, 0.0), (0.3548, 0.875, 0.0), (0.2903, 0.875, 0.0), (0.2258, 0.875, 0.0), (0.1613, 0.875, 0.0), (0.09677, 0.875, 0.0), (0.03226, 0.875, 0.0), (-0.03226, 0.875, 0.0), (-0.09677, 0.875, 0.0), (-0.1613, 0.875, 0.0), (-0.2258, 0.875, 0.0), (-0.2903, 0.875, 0.0), (-0.3548, 0.875, 0.0), (-0.4194, 0.875, 0.0), (-0.4839, 0.875, 0.0), (-0.5484, 0.875, 0.0), (-0.6129, 0.875, 0.0), (-0.6774, 0.875, 0.0), (-0.7419, 0.875, 0.0), (-0.8065, 0.875, 0.0), (-0.871, 0.875, 0.0), (-0.9355, 0.875, 0.0), (0.9355, 0.9062, 0.0), (0.871, 0.9062, 0.0), (0.8065, 0.9062, 0.0), (0.7419, 0.9062, 0.0), (0.6774, 0.9062, 0.0), (0.6129, 0.9062, 0.0), (0.5484, 0.9062, 0.0), (0.4839, 0.9062, 0.0), (0.4194, 0.9062, 0.0), (0.3548, 0.9062, 0.0), (0.2903, 0.9062, 0.0), (0.2258, 0.9062, 0.0), (0.1613, 0.9062, 0.0), (0.09677, 0.9062, 0.0), (0.03226, 0.9062, 0.0), (-0.03226, 0.9062, 0.0), (-0.09677, 0.9062, 0.0), (-0.1613, 0.9062, 0.0), (-0.2258, 0.9062, 0.0), (-0.2903, 0.9062, 0.0), (-0.3548, 0.9062, 0.0), (-0.4194, 0.9062, 0.0), (-0.4839, 0.9062, 0.0), (-0.5484, 0.9062, 0.0), (-0.6129, 0.9062, 0.0), (-0.6774, 0.9062, 0.0), (-0.7419, 0.9062, 0.0), (-0.8065, 0.9062, 0.0), (-0.871, 0.9062, 0.0), (-0.9355, 0.9062, 0.0), (0.9355, 0.9375, 0.0), (0.871, 0.9375, 0.0), (0.8065, 0.9375, 0.0), (0.7419, 0.9375, 0.0), (0.6774, 0.9375, 0.0), (0.6129, 0.9375, 0.0), (0.5484, 0.9375, 0.0), (0.4839, 0.9375, 0.0), (0.4194, 0.9375, 0.0), (0.3548, 0.9375, 0.0), (0.2903, 0.9375, 0.0), (0.2258, 0.9375, 0.0), (0.1613, 0.9375, 0.0), (0.09677, 0.9375, 0.0), (0.03226, 0.9375, 0.0), (-0.03226, 0.9375, 0.0), (-0.09677, 0.9375, 0.0), (-0.1613, 0.9375, 0.0), (-0.2258, 0.9375, 0.0), (-0.2903, 0.9375, 0.0), (-0.3548, 0.9375, 0.0), (-0.4194, 0.9375, 0.0), (-0.4839, 0.9375, 0.0), (-0.5484, 0.9375, 0.0), (-0.6129, 0.9375, 0.0), (-0.6774, 0.9375, 0.0), (-0.7419, 0.9375, 0.0), (-0.8065, 0.9375, 0.0), (-0.871, 0.9375, 0.0), (-0.9355, 0.9375, 0.0), (0.9355, 0.9688, 0.0), (0.871, 0.9688, 0.0), (0.8065, 0.9688, 0.0), (0.7419, 0.9688, 0.0), (0.6774, 0.9688, 0.0), (0.6129, 0.9688, 0.0), (0.5484, 0.9688, 0.0), (0.4839, 0.9688, 0.0), (0.4194, 0.9688, 0.0), (0.3548, 0.9688, 0.0), (0.2903, 0.9688, 0.0), (0.2258, 0.9688, 0.0), (0.1613, 0.9688, 0.0), (0.09677, 0.9688, 0.0), (0.03226, 0.9688, 0.0), (-0.03226, 0.9688, 0.0), (-0.09677, 0.9688, 0.0), (-0.1613, 0.9688, 0.0), (-0.2258, 0.9688, 0.0), (-0.2903, 0.9688, 0.0), (-0.3548, 0.9688, 0.0), (-0.4194, 0.9688, 0.0), (-0.4839, 0.9688, 0.0), (-0.5484, 0.9688, 0.0), (-0.6129, 0.9688, 0.0), (-0.6774, 0.9688, 0.0), (-0.7419, 0.9688, 0.0), (-0.8065, 0.9688, 0.0), (-0.871, 0.9688, 0.0), (-0.9355, 0.9688, 0.0)], [], [(157, 1, 65, 188), (218, 66, 67, 248), (278, 68, 69, 308), (338, 70, 71, 368), (398, 72, 73, 428), (458, 74, 75, 488), (518, 76, 77, 548), (578, 78, 79, 608), (638, 80, 81, 668), (698, 82, 83, 728), (758, 84, 85, 788), (818, 86, 87, 848), (878, 88, 89, 908), (938, 90, 91, 968), (998, 92, 93, 1028), (1058, 94, 95, 1088), (1118, 96, 97, 1148), (1178, 98, 99, 1208), (1238, 100, 101, 1268), (1298, 102, 103, 1328), (1358, 104, 105, 1388), (1418, 106, 107, 1448), (1478, 108, 109, 1508), (1538, 110, 111, 1568), (1598, 112, 113, 1628), (1658, 114, 115, 1688), (1718, 116, 117, 1748), (1778, 118, 119, 1808), (1838, 120, 121, 1868), (1898, 122, 123, 1928), (1958, 124, 125, 1988), (2018, 126, 127, 2048), (3, 2047, 2077, 2), (2046, 2045, 2075, 2076), (2044, 2043, 2073, 2074), (2042, 2041, 2071, 2072), (2040, 2039, 2069, 2070), (2038, 2037, 2067, 2068), (2036, 2035, 2065, 2066), (2034, 2033, 2063, 2064), (2032, 2031, 2061, 2062), (2030, 2029, 2059, 2060), (2028, 2027, 2057, 2058), (2026, 2025, 2055, 2056), (2024, 2023, 2053, 2054), (2022, 2021, 2051, 2052), (2020, 2019, 2049, 2050), (2017, 2016, 2046, 2047), (2015, 2014, 2044, 2045), (2013, 2012, 2042, 2043), (2011, 2010, 2040, 2041), (2009, 2008, 2038, 2039), (2007, 2006, 2036, 2037), (2005, 2004, 2034, 2035), (2003, 2002, 2032, 2033), (2001, 2000, 2030, 2031), (1999, 1998, 2028, 2029), (1997, 1996, 2026, 2027), (1995, 1994, 2024, 2025), (1993, 1992, 2022, 2023), (1991, 1990, 2020, 2021), (1989, 1988, 2018, 2019), (5, 1987, 2017, 4), (1986, 1985, 2015, 2016), (1984, 1983, 2013, 2014), (1982, 1981, 2011, 2012), (1980, 1979, 2009, 2010), (1978, 1977, 2007, 2008), (1976, 1975, 2005, 2006), (1974, 1973, 2003, 2004), (1972, 1971, 2001, 2002), (1970, 1969, 1999, 2000), (1968, 1967, 1997, 1998), (1966, 1965, 1995, 1996), (1964, 1963, 1993, 1994), (1962, 1961, 1991, 1992), (1960, 1959, 1989, 1990), (1957, 1956, 1986, 1987), (1955, 1954, 1984, 1985), (1953, 1952, 1982, 1983), (1951, 1950, 1980, 1981), (1949, 1948, 1978, 1979), (1947, 1946, 1976, 1977), (1945, 1944, 1974, 1975), (1943, 1942, 1972, 1973), (1941, 1940, 1970, 1971), (1939, 1938, 1968, 1969), (1937, 1936, 1966, 1967), (1935, 1934, 1964, 1965), (1933, 1932, 1962, 1963), (1931, 1930, 1960, 1961), (1929, 1928, 1958, 1959), (7, 1927, 1957, 6), (1926, 1925, 1955, 1956), (1924, 1923, 1953, 1954), (1922, 1921, 1951, 1952), (1920, 1919, 1949, 1950), (1918, 1917, 1947, 1948), (1916, 1915, 1945, 1946), (1914, 1913, 1943, 1944), (1912, 1911, 1941, 1942), (1910, 1909, 1939, 1940), (1908, 1907, 1937, 1938), (1906, 1905, 1935, 1936), (1904, 1903, 1933, 1934), (1902, 1901, 1931, 1932), (1900, 1899, 1929, 1930), (1897, 1896, 1926, 1927), (1895, 1894, 1924, 1925), (1893, 1892, 1922, 1923), (1891, 1890, 1920, 1921), (1889, 1888, 1918, 1919), (1887, 1886, 1916, 1917), (1885, 1884, 1914, 1915), (1883, 1882, 1912, 1913), (1881, 1880, 1910, 1911), (1879, 1878, 1908, 1909), (1877, 1876, 1906, 1907), (1875, 1874, 1904, 1905), (1873, 1872, 1902, 1903), (1871, 1870, 1900, 1901), (1869, 1868, 1898, 1899), (9, 1867, 1897, 8), (1866, 1865, 1895, 1896), (1864, 1863, 1893, 1894), (1862, 1861, 1891, 1892), (1860, 1859, 1889, 1890), (1858, 1857, 1887, 1888), (1856, 1855, 1885, 1886), (1854, 1853, 1883, 1884), (1852, 1851, 1881, 1882), (1850, 1849, 1879, 1880), (1848, 1847, 1877, 1878), (1846, 1845, 1875, 1876), (1844, 1843, 1873, 1874), (1842, 1841, 1871, 1872), (1840, 1839, 1869, 1870), (1837, 1836, 1866, 1867), (1835, 1834, 1864, 1865), (1833, 1832, 1862, 1863), (1831, 1830, 1860, 1861), (1829, 1828, 1858, 1859), (1827, 1826, 1856, 1857), (1825, 1824, 1854, 1855), (1823, 1822, 1852, 1853), (1821, 1820, 1850, 1851), (1819, 1818, 1848, 1849), (1817, 1816, 1846, 1847), (1815, 1814, 1844, 1845), (1813, 1812, 1842, 1843), (1811, 1810, 1840, 1841), (1809, 1808, 1838, 1839), (11, 1807, 1837, 10), (1806, 1805, 1835, 1836), (1804, 1803, 1833, 1834), (1802, 1801, 1831, 1832), (1800, 1799, 1829, 1830), (1798, 1797, 1827, 1828), (1796, 1795, 1825, 1826), (1794, 1793, 1823, 1824), (1792, 1791, 1821, 1822), (1790, 1789, 1819, 1820), (1788, 1787, 1817, 1818), (1786, 1785, 1815, 1816), (1784, 1783, 1813, 1814), (1782, 1781, 1811, 1812), (1780, 1779, 1809, 1810), (1777, 1776, 1806, 1807), (1775, 1774, 1804, 1805), (1773, 1772, 1802, 1803), (1771, 1770, 1800, 1801), (1769, 1768, 1798, 1799), (1767, 1766, 1796, 1797), (1765, 1764, 1794, 1795), (1763, 1762, 1792, 1793), (1761, 1760, 1790, 1791), (1759, 1758, 1788, 1789), (1757, 1756, 1786, 1787), (1755, 1754, 1784, 1785), (1753, 1752, 1782, 1783), (1751, 1750, 1780, 1781), (1749, 1748, 1778, 1779), (13, 1747, 1777, 12), (1746, 1745, 1775, 1776), (1744, 1743, 1773, 1774), (1742, 1741, 1771, 1772), (1740, 1739, 1769, 1770), (1738, 1737, 1767, 1768), (1736, 1735, 1765, 1766), (1734, 1733, 1763, 1764), (1732, 1731, 1761, 1762), (1730, 1729, 1759, 1760), (1728, 1727, 1757, 1758), (1726, 1725, 1755, 1756), (1724, 1723, 1753, 1754), (1722, 1721, 1751, 1752), (1720, 1719, 1749, 1750), (1717, 1716, 1746, 1747), (1715, 1714, 1744, 1745), (1713, 1712, 1742, 1743), (1711, 1710, 1740, 1741), (1709, 1708, 1738, 1739), (1707, 1706, 1736, 1737), (1705, 1704, 1734, 1735), (1703, 1702, 1732, 1733), (1701, 1700, 1730, 1731), (1699, 1698, 1728, 1729), (1697, 1696, 1726, 1727), (1695, 1694, 1724, 1725), (1693, 1692, 1722, 1723), (1691, 1690, 1720, 1721), (1689, 1688, 1718, 1719), (15, 1687, 1717, 14), (1686, 1685, 1715, 1716), (1684, 1683, 1713, 1714), (1682, 1681, 1711, 1712), (1680, 1679, 1709, 1710), (1678, 1677, 1707, 1708), (1676, 1675, 1705, 1706), (1674, 1673, 1703, 1704), (1672, 1671, 1701, 1702), (1670, 1669, 1699, 1700), (1668, 1667, 1697, 1698), (1666, 1665, 1695, 1696), (1664, 1663, 1693, 1694), (1662, 1661, 1691, 1692), (1660, 1659, 1689, 1690), (1657, 1656, 1686, 1687), (1655, 1654, 1684, 1685), (1653, 1652, 1682, 1683), (1651, 1650, 1680, 1681), (1649, 1648, 1678, 1679), (1647, 1646, 1676, 1677), (1645, 1644, 1674, 1675), (1643, 1642, 1672, 1673), (1641, 1640, 1670, 1671), (1639, 1638, 1668, 1669), (1637, 1636, 1666, 1667), (1635, 1634, 1664, 1665), (1633, 1632, 1662, 1663), (1631, 1630, 1660, 1661), (1629, 1628, 1658, 1659), (17, 1627, 1657, 16), (1626, 1625, 1655, 1656), (1624, 1623, 1653, 1654), (1622, 1621, 1651, 1652), (1620, 1619, 1649, 1650), (1618, 1617, 1647, 1648), (1616, 1615, 1645, 1646), (1614, 1613, 1643, 1644), (1612, 1611, 1641, 1642), (1610, 1609, 1639, 1640), (1608, 1607, 1637, 1638), (1606, 1605, 1635, 1636), (1604, 1603, 1633, 1634), (1602, 1601, 1631, 1632), (1600, 1599, 1629, 1630), (1597, 1596, 1626, 1627), (1595, 1594, 1624, 1625), (1593, 1592, 1622, 1623), (1591, 1590, 1620, 1621), (1589, 1588, 1618, 1619), (1587, 1586, 1616, 1617), (1585, 1584, 1614, 1615), (1583, 1582, 1612, 1613), (1581, 1580, 1610, 1611), (1579, 1578, 1608, 1609), (1577, 1576, 1606, 1607), (1575, 1574, 1604, 1605), (1573, 1572, 1602, 1603), (1571, 1570, 1600, 1601), (1569, 1568, 1598, 1599), (19, 1567, 1597, 18), (1566, 1565, 1595, 1596), (1564, 1563, 1593, 1594), (1562, 1561, 1591, 1592), (1560, 1559, 1589, 1590), (1558, 1557, 1587, 1588), (1556, 1555, 1585, 1586), (1554, 1553, 1583, 1584), (1552, 1551, 1581, 1582), (1550, 1549, 1579, 1580), (1548, 1547, 1577, 1578), (1546, 1545, 1575, 1576), (1544, 1543, 1573, 1574), (1542, 1541, 1571, 1572), (1540, 1539, 1569, 1570), (1537, 1536, 1566, 1567), (1535, 1534, 1564, 1565), (1533, 1532, 1562, 1563), (1531, 1530, 1560, 1561), (1529, 1528, 1558, 1559), (1527, 1526, 1556, 1557), (1525, 1524, 1554, 1555), (1523, 1522, 1552, 1553), (1521, 1520, 1550, 1551), (1519, 1518, 1548, 1549), (1517, 1516, 1546, 1547), (1515, 1514, 1544, 1545), (1513, 1512, 1542, 1543), (1511, 1510, 1540, 1541), (1509, 1508, 1538, 1539), (21, 1507, 1537, 20), (1506, 1505, 1535, 1536), (1504, 1503, 1533, 1534), (1502, 1501, 1531, 1532), (1500, 1499, 1529, 1530), (1498, 1497, 1527, 1528), (1496, 1495, 1525, 1526), (1494, 1493, 1523, 1524), (1492, 1491, 1521, 1522), (1490, 1489, 1519, 1520), (1488, 1487, 1517, 1518), (1486, 1485, 1515, 1516), (1484, 1483, 1513, 1514), (1482, 1481, 1511, 1512), (1480, 1479, 1509, 1510), (1477, 1476, 1506, 1507), (1475, 1474, 1504, 1505), (1473, 1472, 1502, 1503), (1471, 1470, 1500, 1501), (1469, 1468, 1498, 1499), (1467, 1466, 1496, 1497), (1465, 1464, 1494, 1495), (1463, 1462, 1492, 1493), (1461, 1460, 1490, 1491), (1459, 1458, 1488, 1489), (1457, 1456, 1486, 1487), (1455, 1454, 1484, 1485), (1453, 1452, 1482, 1483), (1451, 1450, 1480, 1481), (1449, 1448, 1478, 1479), (23, 1447, 1477, 22), (1446, 1445, 1475, 1476), (1444, 1443, 1473, 1474), (1442, 1441, 1471, 1472), (1440, 1439, 1469, 1470), (1438, 1437, 1467, 1468), (1436, 1435, 1465, 1466), (1434, 1433, 1463, 1464), (1432, 1431, 1461, 1462), (1430, 1429, 1459, 1460), (1428, 1427, 1457, 1458), (1426, 1425, 1455, 1456), (1424, 1423, 1453, 1454), (1422, 1421, 1451, 1452), (1420, 1419, 1449, 1450), (1417, 1416, 1446, 1447), (1415, 1414, 1444, 1445), (1413, 1412, 1442, 1443), (1411, 1410, 1440, 1441), (1409, 1408, 1438, 1439), (1407, 1406, 1436, 1437), (1405, 1404, 1434, 1435), (1403, 1402, 1432, 1433), (1401, 1400, 1430, 1431), (1399, 1398, 1428, 1429), (1397, 1396, 1426, 1427), (1395, 1394, 1424, 1425), (1393, 1392, 1422, 1423), (1391, 1390, 1420, 1421), (1389, 1388, 1418, 1419), (25, 1387, 1417, 24), (1386, 1385, 1415, 1416), (1384, 1383, 1413, 1414), (1382, 1381, 1411, 1412), (1380, 1379, 1409, 1410), (1378, 1377, 1407, 1408), (1376, 1375, 1405, 1406), (1374, 1373, 1403, 1404), (1372, 1371, 1401, 1402), (1370, 1369, 1399, 1400), (1368, 1367, 1397, 1398), (1366, 1365, 1395, 1396), (1364, 1363, 1393, 1394), (1362, 1361, 1391, 1392), (1360, 1359, 1389, 1390), (1357, 1356, 1386, 1387), (1355, 1354, 1384, 1385), (1353, 1352, 1382, 1383), (1351, 1350, 1380, 1381), (1349, 1348, 1378, 1379), (1347, 1346, 1376, 1377), (1345, 1344, 1374, 1375), (1343, 1342, 1372, 1373), (1341, 1340, 1370, 1371), (1339, 1338, 1368, 1369), (1337, 1336, 1366, 1367), (1335, 1334, 1364, 1365), (1333, 1332, 1362, 1363), (1331, 1330, 1360, 1361), (1329, 1328, 1358, 1359), (27, 1327, 1357, 26), (1326, 1325, 1355, 1356), (1324, 1323, 1353, 1354), (1322, 1321, 1351, 1352), (1320, 1319, 1349, 1350), (1318, 1317, 1347, 1348), (1316, 1315, 1345, 1346), (1314, 1313, 1343, 1344), (1312, 1311, 1341, 1342), (1310, 1309, 1339, 1340), (1308, 1307, 1337, 1338), (1306, 1305, 1335, 1336), (1304, 1303, 1333, 1334), (1302, 1301, 1331, 1332), (1300, 1299, 1329, 1330), (1297, 1296, 1326, 1327), (1295, 1294, 1324, 1325), (1293, 1292, 1322, 1323), (1291, 1290, 1320, 1321), (1289, 1288, 1318, 1319), (1287, 1286, 1316, 1317), (1285, 1284, 1314, 1315), (1283, 1282, 1312, 1313), (1281, 1280, 1310, 1311), (1279, 1278, 1308, 1309), (1277, 1276, 1306, 1307), (1275, 1274, 1304, 1305), (1273, 1272, 1302, 1303), (1271, 1270, 1300, 1301), (1269, 1268, 1298, 1299), (29, 1267, 1297, 28), (1266, 1265, 1295, 1296), (1264, 1263, 1293, 1294), (1262, 1261, 1291, 1292), (1260, 1259, 1289, 1290), (1258, 1257, 1287, 1288), (1256, 1255, 1285, 1286), (1254, 1253, 1283, 1284), (1252, 1251, 1281, 1282), (1250, 1249, 1279, 1280), (1248, 1247, 1277, 1278), (1246, 1245, 1275, 1276), (1244, 1243, 1273, 1274), (1242, 1241, 1271, 1272), (1240, 1239, 1269, 1270), (1237, 1236, 1266, 1267), (1235, 1234, 1264, 1265), (1233, 1232, 1262, 1263), (1231, 1230, 1260, 1261), (1229, 1228, 1258, 1259), (1227, 1226, 1256, 1257), (1225, 1224, 1254, 1255), (1223, 1222, 1252, 1253), (1221, 1220, 1250, 1251), (1219, 1218, 1248, 1249), (1217, 1216, 1246, 1247), (1215, 1214, 1244, 1245), (1213, 1212, 1242, 1243), (1211, 1210, 1240, 1241), (1209, 1208, 1238, 1239), (31, 1207, 1237, 30), (1206, 1205, 1235, 1236), (1204, 1203, 1233, 1234), (1202, 1201, 1231, 1232), (1200, 1199, 1229, 1230), (1198, 1197, 1227, 1228), (1196, 1195, 1225, 1226), (1194, 1193, 1223, 1224), (1192, 1191, 1221, 1222), (1190, 1189, 1219, 1220), (1188, 1187, 1217, 1218), (1186, 1185, 1215, 1216), (1184, 1183, 1213, 1214), (1182, 1181, 1211, 1212), (1180, 1179, 1209, 1210), (1177, 1176, 1206, 1207), (1175, 1174, 1204, 1205), (1173, 1172, 1202, 1203), (1171, 1170, 1200, 1201), (1169, 1168, 1198, 1199), (1167, 1166, 1196, 1197), (1165, 1164, 1194, 1195), (1163, 1162, 1192, 1193), (1161, 1160, 1190, 1191), (1159, 1158, 1188, 1189), (1157, 1156, 1186, 1187), (1155, 1154, 1184, 1185), (1153, 1152, 1182, 1183), (1151, 1150, 1180, 1181), (1149, 1148, 1178, 1179), (33, 1147, 1177, 32), (1146, 1145, 1175, 1176), (1144, 1143, 1173, 1174), (1142, 1141, 1171, 1172), (1140, 1139, 1169, 1170), (1138, 1137, 1167, 1168), (1136, 1135, 1165, 1166), (1134, 1133, 1163, 1164), (1132, 1131, 1161, 1162), (1130, 1129, 1159, 1160), (1128, 1127, 1157, 1158), (1126, 1125, 1155, 1156), (1124, 1123, 1153, 1154), (1122, 1121, 1151, 1152), (1120, 1119, 1149, 1150), (1117, 1116, 1146, 1147), (1115, 1114, 1144, 1145), (1113, 1112, 1142, 1143), (1111, 1110, 1140, 1141), (1109, 1108, 1138, 1139), (1107, 1106, 1136, 1137), (1105, 1104, 1134, 1135), (1103, 1102, 1132, 1133), (1101, 1100, 1130, 1131), (1099, 1098, 1128, 1129), (1097, 1096, 1126, 1127), (1095, 1094, 1124, 1125), (1093, 1092, 1122, 1123), (1091, 1090, 1120, 1121), (1089, 1088, 1118, 1119), (35, 1087, 1117, 34), (1086, 1085, 1115, 1116), (1084, 1083, 1113, 1114), (1082, 1081, 1111, 1112), (1080, 1079, 1109, 1110), (1078, 1077, 1107, 1108), (1076, 1075, 1105, 1106), (1074, 1073, 1103, 1104), (1072, 1071, 1101, 1102), (1070, 1069, 1099, 1100), (1068, 1067, 1097, 1098), (1066, 1065, 1095, 1096), (1064, 1063, 1093, 1094), (1062, 1061, 1091, 1092), (1060, 1059, 1089, 1090), (1057, 1056, 1086, 1087), (1055, 1054, 1084, 1085), (1053, 1052, 1082, 1083), (1051, 1050, 1080, 1081), (1049, 1048, 1078, 1079), (1047, 1046, 1076, 1077), (1045, 1044, 1074, 1075), (1043, 1042, 1072, 1073), (1041, 1040, 1070, 1071), (1039, 1038, 1068, 1069), (1037, 1036, 1066, 1067), (1035, 1034, 1064, 1065), (1033, 1032, 1062, 1063), (1031, 1030, 1060, 1061), (1029, 1028, 1058, 1059), (37, 1027, 1057, 36), (1026, 1025, 1055, 1056), (1024, 1023, 1053, 1054), (1022, 1021, 1051, 1052), (1020, 1019, 1049, 1050), (1018, 1017, 1047, 1048), (1016, 1015, 1045, 1046), (1014, 1013, 1043, 1044), (1012, 1011, 1041, 1042), (1010, 1009, 1039, 1040), (1008, 1007, 1037, 1038), (1006, 1005, 1035, 1036), (1004, 1003, 1033, 1034), (1002, 1001, 1031, 1032), (1000, 999, 1029, 1030), (997, 996, 1026, 1027), (995, 994, 1024, 1025), (993, 992, 1022, 1023), (991, 990, 1020, 1021), (989, 988, 1018, 1019), (987, 986, 1016, 1017), (985, 984, 1014, 1015), (983, 982, 1012, 1013), (981, 980, 1010, 1011), (979, 978, 1008, 1009), (977, 976, 1006, 1007), (975, 974, 1004, 1005), (973, 972, 1002, 1003), (971, 970, 1000, 1001), (969, 968, 998, 999), (39, 967, 997, 38), (966, 965, 995, 996), (964, 963, 993, 994), (962, 961, 991, 992), (960, 959, 989, 990), (958, 957, 987, 988), (956, 955, 985, 986), (954, 953, 983, 984), (952, 951, 981, 982), (950, 949, 979, 980), (948, 947, 977, 978), (946, 945, 975, 976), (944, 943, 973, 974), (942, 941, 971, 972), (940, 939, 969, 970), (937, 936, 966, 967), (935, 934, 964, 965), (933, 932, 962, 963), (931, 930, 960, 961), (929, 928, 958, 959), (927, 926, 956, 957), (925, 924, 954, 955), (923, 922, 952, 953), (921, 920, 950, 951), (919, 918, 948, 949), (917, 916, 946, 947), (915, 914, 944, 945), (913, 912, 942, 943), (911, 910, 940, 941), (909, 908, 938, 939), (41, 907, 937, 40), (906, 905, 935, 936), (904, 903, 933, 934), (902, 901, 931, 932), (900, 899, 929, 930), (898, 897, 927, 928), (896, 895, 925, 926), (894, 893, 923, 924), (892, 891, 921, 922), (890, 889, 919, 920), (888, 887, 917, 918), (886, 885, 915, 916), (884, 883, 913, 914), (882, 881, 911, 912), (880, 879, 909, 910), (877, 876, 906, 907), (875, 874, 904, 905), (873, 872, 902, 903), (871, 870, 900, 901), (869, 868, 898, 899), (867, 866, 896, 897), (865, 864, 894, 895), (863, 862, 892, 893), (861, 860, 890, 891), (859, 858, 888, 889), (857, 856, 886, 887), (855, 854, 884, 885), (853, 852, 882, 883), (851, 850, 880, 881), (849, 848, 878, 879), (43, 847, 877, 42), (846, 845, 875, 876), (844, 843, 873, 874), (842, 841, 871, 872), (840, 839, 869, 870), (838, 837, 867, 868), (836, 835, 865, 866), (834, 833, 863, 864), (832, 831, 861, 862), (830, 829, 859, 860), (828, 827, 857, 858), (826, 825, 855, 856), (824, 823, 853, 854), (822, 821, 851, 852), (820, 819, 849, 850), (817, 816, 846, 847), (815, 814, 844, 845), (813, 812, 842, 843), (811, 810, 840, 841), (809, 808, 838, 839), (807, 806, 836, 837), (805, 804, 834, 835), (803, 802, 832, 833), (801, 800, 830, 831), (799, 798, 828, 829), (797, 796, 826, 827), (795, 794, 824, 825), (793, 792, 822, 823), (791, 790, 820, 821), (789, 788, 818, 819), (45, 787, 817, 44), (786, 785, 815, 816), (784, 783, 813, 814), (782, 781, 811, 812), (780, 779, 809, 810), (778, 777, 807, 808), (776, 775, 805, 806), (774, 773, 803, 804), (772, 771, 801, 802), (770, 769, 799, 800), (768, 767, 797, 798), (766, 765, 795, 796), (764, 763, 793, 794), (762, 761, 791, 792), (760, 759, 789, 790), (757, 756, 786, 787), (755, 754, 784, 785), (753, 752, 782, 783), (751, 750, 780, 781), (749, 748, 778, 779), (747, 746, 776, 777), (745, 744, 774, 775), (743, 742, 772, 773), (741, 740, 770, 771), (739, 738, 768, 769), (737, 736, 766, 767), (735, 734, 764, 765), (733, 732, 762, 763), (731, 730, 760, 761), (729, 728, 758, 759), (47, 727, 757, 46), (726, 725, 755, 756), (724, 723, 753, 754), (722, 721, 751, 752), (720, 719, 749, 750), (718, 717, 747, 748), (716, 715, 745, 746), (714, 713, 743, 744), (712, 711, 741, 742), (710, 709, 739, 740), (708, 707, 737, 738), (706, 705, 735, 736), (704, 703, 733, 734), (702, 701, 731, 732), (700, 699, 729, 730), (697, 696, 726, 727), (695, 694, 724, 725), (693, 692, 722, 723), (691, 690, 720, 721), (689, 688, 718, 719), (687, 686, 716, 717), (685, 684, 714, 715), (683, 682, 712, 713), (681, 680, 710, 711), (679, 678, 708, 709), (677, 676, 706, 707), (675, 674, 704, 705), (673, 672, 702, 703), (671, 670, 700, 701), (669, 668, 698, 699), (49, 667, 697, 48), (666, 665, 695, 696), (664, 663, 693, 694), (662, 661, 691, 692), (660, 659, 689, 690), (658, 657, 687, 688), (656, 655, 685, 686), (654, 653, 683, 684), (652, 651, 681, 682), (650, 649, 679, 680), (648, 647, 677, 678), (646, 645, 675, 676), (644, 643, 673, 674), (642, 641, 671, 672), (640, 639, 669, 670), (637, 636, 666, 667), (635, 634, 664, 665), (633, 632, 662, 663), (631, 630, 660, 661), (629, 628, 658, 659), (627, 626, 656, 657), (625, 624, 654, 655), (623, 622, 652, 653), (621, 620, 650, 651), (619, 618, 648, 649), (617, 616, 646, 647), (615, 614, 644, 645), (613, 612, 642, 643), (611, 610, 640, 641), (609, 608, 638, 639), (51, 607, 637, 50), (606, 605, 635, 636), (604, 603, 633, 634), (602, 601, 631, 632), (600, 599, 629, 630), (598, 597, 627, 628), (596, 595, 625, 626), (594, 593, 623, 624), (592, 591, 621, 622), (590, 589, 619, 620), (588, 587, 617, 618), (586, 585, 615, 616), (584, 583, 613, 614), (582, 581, 611, 612), (580, 579, 609, 610), (577, 576, 606, 607), (575, 574, 604, 605), (573, 572, 602, 603), (571, 570, 600, 601), (569, 568, 598, 599), (567, 566, 596, 597), (565, 564, 594, 595), (563, 562, 592, 593), (561, 560, 590, 591), (559, 558, 588, 589), (557, 556, 586, 587), (555, 554, 584, 585), (553, 552, 582, 583), (551, 550, 580, 581), (549, 548, 578, 579), (53, 547, 577, 52), (546, 545, 575, 576), (544, 543, 573, 574), (542, 541, 571, 572), (540, 539, 569, 570), (538, 537, 567, 568), (536, 535, 565, 566), (534, 533, 563, 564), (532, 531, 561, 562), (530, 529, 559, 560), (528, 527, 557, 558), (526, 525, 555, 556), (524, 523, 553, 554), (522, 521, 551, 552), (520, 519, 549, 550), (517, 516, 546, 547), (515, 514, 544, 545), (513, 512, 542, 543), (511, 510, 540, 541), (509, 508, 538, 539), (507, 506, 536, 537), (505, 504, 534, 535), (503, 502, 532, 533), (501, 500, 530, 531), (499, 498, 528, 529), (497, 496, 526, 527), (495, 494, 524, 525), (493, 492, 522, 523), (491, 490, 520, 521), (489, 488, 518, 519), (55, 487, 517, 54), (486, 485, 515, 516), (484, 483, 513, 514), (482, 481, 511, 512), (480, 479, 509, 510), (478, 477, 507, 508), (476, 475, 505, 506), (474, 473, 503, 504), (472, 471, 501, 502), (470, 469, 499, 500), (468, 467, 497, 498), (466, 465, 495, 496), (464, 463, 493, 494), (462, 461, 491, 492), (460, 459, 489, 490), (457, 456, 486, 487), (455, 454, 484, 485), (453, 452, 482, 483), (451, 450, 480, 481), (449, 448, 478, 479), (447, 446, 476, 477), (445, 444, 474, 475), (443, 442, 472, 473), (441, 440, 470, 471), (439, 438, 468, 469), (437, 436, 466, 467), (435, 434, 464, 465), (433, 432, 462, 463), (431, 430, 460, 461), (429, 428, 458, 459), (57, 427, 457, 56), (426, 425, 455, 456), (424, 423, 453, 454), (422, 421, 451, 452), (420, 419, 449, 450), (418, 417, 447, 448), (416, 415, 445, 446), (414, 413, 443, 444), (412, 411, 441, 442), (410, 409, 439, 440), (408, 407, 437, 438), (406, 405, 435, 436), (404, 403, 433, 434), (402, 401, 431, 432), (400, 399, 429, 430), (397, 396, 426, 427), (395, 394, 424, 425), (393, 392, 422, 423), (391, 390, 420, 421), (389, 388, 418, 419), (387, 386, 416, 417), (385, 384, 414, 415), (383, 382, 412, 413), (381, 380, 410, 411), (379, 378, 408, 409), (377, 376, 406, 407), (375, 374, 404, 405), (373, 372, 402, 403), (371, 370, 400, 401), (369, 368, 398, 399), (59, 367, 397, 58), (366, 365, 395, 396), (364, 363, 393, 394), (362, 361, 391, 392), (360, 359, 389, 390), (358, 357, 387, 388), (356, 355, 385, 386), (354, 353, 383, 384), (352, 351, 381, 382), (350, 349, 379, 380), (348, 347, 377, 378), (346, 345, 375, 376), (344, 343, 373, 374), (342, 341, 371, 372), (340, 339, 369, 370), (337, 336, 366, 367), (335, 334, 364, 365), (333, 332, 362, 363), (331, 330, 360, 361), (329, 328, 358, 359), (327, 326, 356, 357), (325, 324, 354, 355), (323, 322, 352, 353), (321, 320, 350, 351), (319, 318, 348, 349), (317, 316, 346, 347), (315, 314, 344, 345), (313, 312, 342, 343), (311, 310, 340, 341), (309, 308, 338, 339), (61, 307, 337, 60), (306, 305, 335, 336), (304, 303, 333, 334), (302, 301, 331, 332), (300, 299, 329, 330), (298, 297, 327, 328), (296, 295, 325, 326), (294, 293, 323, 324), (292, 291, 321, 322), (290, 289, 319, 320), (288, 287, 317, 318), (286, 285, 315, 316), (284, 283, 313, 314), (282, 281, 311, 312), (280, 279, 309, 310), (277, 276, 306, 307), (275, 274, 304, 305), (273, 272, 302, 303), (271, 270, 300, 301), (269, 268, 298, 299), (267, 266, 296, 297), (265, 264, 294, 295), (263, 262, 292, 293), (261, 260, 290, 291), (259, 258, 288, 289), (257, 256, 286, 287), (255, 254, 284, 285), (253, 252, 282, 283), (251, 250, 280, 281), (249, 248, 278, 279), (63, 247, 277, 62), (246, 245, 275, 276), (244, 243, 273, 274), (242, 241, 271, 272), (240, 239, 269, 270), (238, 237, 267, 268), (236, 235, 265, 266), (234, 233, 263, 264), (232, 231, 261, 262), (230, 229, 259, 260), (228, 227, 257, 258), (226, 225, 255, 256), (224, 223, 253, 254), (222, 221, 251, 252), (220, 219, 249, 250), (217, 216, 246, 247), (215, 214, 244, 245), (213, 212, 242, 243), (211, 210, 240, 241), (209, 208, 238, 239), (207, 206, 236, 237), (205, 204, 234, 235), (203, 202, 232, 233), (201, 200, 230, 231), (199, 198, 228, 229), (197, 196, 226, 227), (195, 194, 224, 225), (193, 192, 222, 223), (191, 190, 220, 221), (189, 188, 218, 219), (0, 128, 217, 64), (129, 130, 215, 216), (131, 132, 213, 214), (133, 134, 211, 212), (135, 136, 209, 210), (137, 138, 207, 208), (139, 140, 205, 206), (141, 142, 203, 204), (143, 144, 201, 202), (145, 146, 199, 200), (147, 148, 197, 198), (149, 150, 195, 196), (151, 152, 193, 194), (153, 154, 191, 192), (155, 156, 189, 190), (2077, 2076, 186, 187), (2075, 2074, 184, 185), (2073, 2072, 182, 183), (2071, 2070, 180, 181), (2069, 2068, 178, 179), (2067, 2066, 176, 177), (2065, 2064, 174, 175), (2063, 2062, 172, 173), (2061, 2060, 170, 171), (2059, 2058, 168, 169), (2057, 2056, 166, 167), (2055, 2054, 164, 165), (2053, 2052, 162, 163), (2051, 2050, 160, 161), (2049, 2048, 158, 159)])
me_plane_002.materials.append(mat_material)
me_plane_002.use_remesh_preserve_volume = False
me_plane_002.use_remesh_preserve_attributes = False
me_plane_002.use_mirror_vertex_groups = False
me_plane_002.update()
me_plane_001 = bpy.data.meshes.new('Plane.001')
me_plane_001.from_pydata([(-2.0, -2.0, 0.0), (2.0, -2.0, 0.0), (-2.0, 2.0, 0.0), (2.0, 2.0, 0.0), (-1.864, 1.864, 0.0), (-1.864, -1.864, 0.0), (1.864, -1.864, 0.0), (1.864, 1.864, 0.0)], [], [(5, 4, 2, 0), (6, 5, 0, 1), (7, 6, 1, 3), (4, 7, 3, 2)])
me_plane_001.materials.append(mat_guide)
me_plane_001.use_remesh_preserve_volume = False
me_plane_001.use_remesh_preserve_attributes = False
me_plane_001.use_mirror_vertex_groups = False
me_plane_001.update()
me_cube_001 = bpy.data.meshes.new('Cube.001')
me_cube_001.from_pydata([(-2.0, -2.0, 0.0), (-2.0, -2.0, 1.633), (-2.0, 2.0, 0.0), (-2.0, 2.0, 1.633), (2.0, -2.0, 0.0), (2.0, -2.0, 1.633), (2.0, 2.0, 0.0), (2.0, 2.0, 1.633)], [], [(0, 1, 3, 2), (2, 3, 7, 6), (6, 7, 5, 4), (4, 5, 1, 0), (2, 6, 4, 0), (7, 3, 1, 5)])
me_cube_001.use_remesh_preserve_volume = False
me_cube_001.use_remesh_preserve_attributes = False
me_cube_001.use_mirror_vertex_groups = False
me_cube_001.update()
me_cube = bpy.data.meshes.new('Cube')
me_cube.from_pydata([(-1.0, -1.0, -1.0), (-1.0, -1.0, 1.0), (-1.0, 1.0, -1.0), (-1.0, 1.0, 1.0), (1.0, -1.0, -1.0), (1.0, -1.0, 1.0), (1.0, 1.0, -1.0), (1.0, 1.0, 1.0)], [], [(0, 1, 3, 2), (2, 3, 7, 6), (6, 7, 5, 4), (4, 5, 1, 0), (2, 6, 4, 0), (7, 3, 1, 5)])
me_cube.polygons.foreach_set('use_smooth', [True] * 6)
me_cube.materials.append(mat_material)
me_cube.use_remesh_preserve_volume = False
me_cube.use_remesh_preserve_attributes = False
me_cube.use_mirror_vertex_groups = False
me_cube.update()
me_fern_002 = bpy.data.meshes.new('Fern.002')
me_fern_002.from_pydata([(0.6391, 0.8444, -5.877e-08), (-0.6942, 0.8444, -5.877e-08), (0.6391, -0.1556, 2.866e-08), (-0.6942, -0.1556, 2.866e-08), (0.003533, -0.1556, 2.866e-08), (0.08754, 0.8444, -5.877e-08), (0.05165, 0.7545, -5.09e-08), (0.0386, 0.7072, -4.677e-08), (0.008427, 0.5979, -3.721e-08), (-0.01196, 0.4593, -2.509e-08), (-0.02746, 0.2921, -1.048e-08), (-0.01033, 0.1012, 6.207e-09), (-0.005438, -0.02845, 1.754e-08), (0.6391, -0.02763, 1.747e-08), (0.6391, 0.1241, 4.21e-09), (-0.6942, 0.1534, 1.646e-09), (-0.6942, 0.3125, -1.227e-08), (0.6391, 0.5912, -3.663e-08), (0.6391, 0.6788, -4.429e-08), (0.4761, 0.8444, -5.877e-08), (0.2878, 0.8444, -5.877e-08), (0.1838, 0.8444, -5.877e-08), (-0.04452, 0.8444, -5.877e-08), (-0.2362, 0.8444, -5.877e-08), (-0.4469, 0.8444, -5.877e-08), (-0.6942, -0.02111, 1.69e-08)], [], [(0, 19, 8, 9, 18), (4, 12, 25, 3), (13, 12, 4, 2), (15, 11, 10, 16), (14, 11, 12, 13), (18, 9, 10, 17), (17, 10, 11, 14), (8, 19, 20, 7), (7, 20, 21, 6), (6, 21, 5), (16, 10, 9, 1), (1, 9, 8, 24), (24, 8, 7, 23), (23, 7, 6, 22), (22, 6, 5), (25, 12, 11, 15)])
_uv = me_fern_002.uv_layers.new(name='UVMap')
_uv.uv.foreach_set('vector', [0.0, 0.0, 0.1223, 0.0, 0.473, 0.2465, 0.4883, 0.3852, 0.0, 0.1656, 0.4767, 1.0, 0.4834, 0.8729, 1.0, 0.8656, 1.0, 1.0, 0.0, 0.8721, 0.4834, 0.8729, 0.4767, 1.0, 0.0, 1.0, 1.0, 0.6911, 0.4871, 0.7432, 0.5, 0.5524, 1.0, 0.5319, 0.0, 0.7204, 0.4871, 0.7432, 0.4834, 0.8729, 0.0, 0.8721, 0.0, 0.1656, 0.4883, 0.3852, 0.5, 0.5524, 0.0, 0.2533, 0.0, 0.2533, 0.5, 0.5524, 0.4871, 0.7432, 0.0, 0.7204, 0.473, 0.2465, 0.1223, 0.0, 0.2635, 0.0, 0.4504, 0.1373, 0.4504, 0.1373, 0.2635, 0.0, 0.3415, 0.0, 0.4406, 0.08996, 0.4406, 0.08996, 0.3415, 0.0, 0.4137, 0.0, 1.0, 0.5319, 0.5, 0.5524, 0.4883, 0.3852, 1.0, 0.0, 1.0, 0.0, 0.4883, 0.3852, 0.473, 0.2465, 0.8145, 0.0, 0.8145, 0.0, 0.473, 0.2465, 0.4504, 0.1373, 0.6565, 0.0, 0.6565, 0.0, 0.4504, 0.1373, 0.4406, 0.08996, 0.5127, 0.0, 0.5127, 0.0, 0.4406, 0.08996, 0.4137, 0.0, 1.0, 0.8656, 0.4834, 0.8729, 0.4871, 0.7432, 1.0, 0.6911])
me_fern_002.materials.append(mat_fern)
me_fern_002.use_remesh_preserve_volume = False
me_fern_002.use_remesh_preserve_attributes = False
me_fern_002.use_mirror_vertex_groups = False
me_fern_002.update()

# ---- objects
ob_fern_026 = bpy.data.objects.new('Fern.026', me_fern)
ob_fern_025 = bpy.data.objects.new('Fern.025', me_fern)
ob_fern_024 = bpy.data.objects.new('Fern.024', me_fern)
ob_fern_023 = bpy.data.objects.new('Fern.023', me_fern)
ob_fern_022 = bpy.data.objects.new('Fern.022', me_fern)
ob_fern_021 = bpy.data.objects.new('Fern.021', me_fern)
ob_fern_020 = bpy.data.objects.new('Fern.020', me_fern)
ob_fern_019 = bpy.data.objects.new('Fern.019', me_fern)
ob_fern_018 = bpy.data.objects.new('Fern.018', me_fern)
ob_fern_017 = bpy.data.objects.new('Fern.017', me_fern)
ob_fern_016 = bpy.data.objects.new('Fern.016', me_fern)
ob_fern_015 = bpy.data.objects.new('Fern.015', me_fern)
ob_fern_014 = bpy.data.objects.new('Fern.014', me_fern)
ob_fern_013 = bpy.data.objects.new('Fern.013', me_fern)
ob_fern_011 = bpy.data.objects.new('Fern.011', me_fern)
ob_fern_012 = bpy.data.objects.new('Fern.012', me_fern)
ob_fern_010 = bpy.data.objects.new('Fern.010', me_fern)
ob_fern_009 = bpy.data.objects.new('Fern.009', me_fern)
ob_fern_008 = bpy.data.objects.new('Fern.008', me_fern)
ob_fern_007 = bpy.data.objects.new('Fern.007', me_fern)
ob_fern_006 = bpy.data.objects.new('Fern.006', me_fern)
ob_fern_005 = bpy.data.objects.new('Fern.005', me_fern)
ob_fern_004 = bpy.data.objects.new('Fern.004', me_fern)
ob_fern_003 = bpy.data.objects.new('Fern.003', me_fern)
ob_fern_002 = bpy.data.objects.new('Fern.002', me_fern)
ob_fern = bpy.data.objects.new('Fern', me_fern)
ob_rig = bpy.data.objects.new('Rig', None)
ob_verticaljoint = bpy.data.objects.new('VerticalJoint', None)
ob_lightdome = bpy.data.objects.new('LightDome', light_lightdome)
ob_fillerlight = bpy.data.objects.new('FillerLight', light_fillerlight)
ob_mainlight = bpy.data.objects.new('Mainlight', light_mainlight)
ob_camera = bpy.data.objects.new('Camera', cam_camera)
ob_grid_mesh_001 = bpy.data.objects.new('grid mesh.001', me_plane_002)
ob_plane_001 = bpy.data.objects.new('Plane.001', me_plane_001)
ob_cube_001 = bpy.data.objects.new('Cube.001', me_cube_001)
ob_cube = bpy.data.objects.new('Cube', me_cube)
ob_fern_001 = bpy.data.objects.new('Fern.001', me_fern_002)

# ---- transforms, parenting, visibility, modifiers, constraints
ob_fern_026.location = (-0.001065, -0.4148, 0.5877)
ob_fern_026.rotation_euler = (0.04652, -0.04815, -8.81)
ob_fern_026.scale = (2.342, 2.342, 2.342)
ob_fern_026.lineart.crease_threshold = 0.0
ob_fern_025.location = (0.06641, -0.4095, 0.5877)
ob_fern_025.rotation_euler = (0.04652, -0.04815, -8.647)
ob_fern_025.scale = (2.342, 2.342, 2.342)
ob_fern_025.lineart.crease_threshold = 0.0
_m = ob_fern_025.modifiers.new('Mask', 'MASK')
ob_fern_024.location = (-0.2572, -0.3255, 0.5877)
ob_fern_024.rotation_euler = (0.04652, -0.04815, -9.476)
ob_fern_024.scale = (2.342, 2.342, 2.342)
ob_fern_024.lineart.crease_threshold = 0.0
ob_fern_023.location = (0.4, -0.1099, 0.6934)
ob_fern_023.rotation_euler = (0.04652, -0.04815, -7.505)
ob_fern_023.scale = (2.342, 2.342, 2.342)
ob_fern_023.lineart.crease_threshold = 0.0
ob_fern_022.location = (0.1761, -0.1784, 1.11)
ob_fern_022.rotation_euler = (0.0, -0.0, -1.65)
ob_fern_022.scale = (1.264, 1.264, 1.264)
ob_fern_022.lineart.crease_threshold = 0.0
ob_fern_021.location = (-0.03065, -0.17, 1.11)
ob_fern_021.rotation_euler = (-0.05734, -0.007043, -2.633)
ob_fern_021.scale = (1.685, 1.685, 1.685)
ob_fern_021.lineart.crease_threshold = 0.0
ob_fern_020.location = (-0.05611, 0.01514, 1.393)
ob_fern_020.rotation_euler = (-0.3477, 0.323, -4.717)
ob_fern_020.scale = (1.531, 1.531, 1.531)
ob_fern_020.lineart.crease_threshold = 0.0
ob_fern_019.location = (0.0288, -0.09674, 1.138)
ob_fern_019.rotation_euler = (0.2369, -0.1225, -8.098)
ob_fern_019.scale = (1.347, 1.347, 1.347)
ob_fern_019.lineart.crease_threshold = 0.0
ob_fern_018.location = (0.2451, 0.267, 1.208)
ob_fern_018.rotation_euler = (0.04652, -0.04815, -6.408)
ob_fern_018.scale = (2.047, 2.047, 2.047)
ob_fern_018.lineart.crease_threshold = 0.0
ob_fern_017.location = (-0.1031, -0.03325, 1.11)
ob_fern_017.rotation_euler = (0.4296, -0.5712, -3.942)
ob_fern_017.scale = (1.868, 1.868, 1.868)
ob_fern_017.lineart.crease_threshold = 0.0
ob_fern_016.location = (0.01107, 0.2466, 1.11)
ob_fern_016.rotation_euler = (0.07143, -0.1533, -5.714)
ob_fern_016.scale = (1.834, 1.834, 1.834)
ob_fern_016.lineart.crease_threshold = 0.0
ob_fern_015.location = (0.2437, -0.1125, 1.083)
ob_fern_015.rotation_euler = (-0.2248, 0.02347, -7.891)
ob_fern_015.scale = (1.716, 1.716, 1.716)
ob_fern_015.lineart.crease_threshold = 0.0
ob_fern_014.location = (0.09228, 0.2429, 1.543)
ob_fern_014.rotation_euler = (0.4144, -0.4382, -7.063)
ob_fern_014.scale = (1.216, 1.216, 1.216)
ob_fern_014.lineart.crease_threshold = 0.0
ob_fern_013.location = (0.1705, 0.05734, 1.303)
ob_fern_013.rotation_euler = (0.8536, 0.2359, -7.904)
ob_fern_013.scale = (1.94, 1.94, 1.94)
ob_fern_013.lineart.crease_threshold = 0.0
ob_fern_011.location = (0.01956, -0.06044, 1.064)
ob_fern_011.rotation_euler = (-0.5074, 0.5593, -6.505)
ob_fern_011.scale = (0.9854, 0.9854, 0.9854)
ob_fern_011.lineart.crease_threshold = 0.0
ob_fern_012.location = (0.0683, -0.02489, 0.5288)
ob_fern_012.rotation_euler = (-0.5074, 0.5593, -5.597)
ob_fern_012.scale = (1.128, 1.128, 1.128)
ob_fern_012.lineart.crease_threshold = 0.0
ob_fern_010.location = (0.0683, 0.1942, 0.8021)
ob_fern_010.rotation_euler = (0.3003, 0.1758, -7.111)
ob_fern_010.scale = (2.22, 2.22, 2.22)
ob_fern_010.lineart.crease_threshold = 0.0
ob_fern_009.location = (-0.1543, 0.2543, 1.077)
ob_fern_009.rotation_euler = (0.03729, -0.02412, -6.065)
ob_fern_009.scale = (1.391, 1.391, 1.391)
ob_fern_009.lineart.crease_threshold = 0.0
ob_fern_008.location = (-0.05609, 0.1179, 0.5812)
ob_fern_008.rotation_euler = (-0.05477, -0.1569, -6.851)
ob_fern_008.scale = (1.964, 1.964, 1.964)
ob_fern_008.lineart.crease_threshold = 0.0
ob_fern_007.location = (-0.195, 0.06713, 0.6123)
ob_fern_007.rotation_euler = (0.1701, -0.2383, -4.492)
ob_fern_007.scale = (2.098, 2.098, 2.098)
ob_fern_007.lineart.crease_threshold = 0.0
ob_fern_006.location = (-0.0426, -0.1165, 0.5811)
ob_fern_006.rotation_euler = (-0.07681, -0.002089, -2.881)
ob_fern_006.scale = (2.138, 2.138, 2.138)
ob_fern_006.lineart.crease_threshold = 0.0
ob_fern_005.location = (-0.06844, 0.4091, 0.6934)
ob_fern_005.rotation_euler = (0.04652, -0.04815, -5.5)
ob_fern_005.scale = (2.342, 2.342, 2.342)
ob_fern_005.lineart.crease_threshold = 0.0
ob_fern_004.location = (0.1076, -0.0421, 0.6134)
ob_fern_004.rotation_euler = (0.2369, -0.1225, -7.19)
ob_fern_004.scale = (1.541, 1.541, 1.541)
ob_fern_004.lineart.crease_threshold = 0.0
ob_fern_003.location = (-0.05315, -0.03997, 0.9053)
ob_fern_003.rotation_euler = (-0.3477, 0.323, -3.809)
ob_fern_003.scale = (1.752, 1.752, 1.752)
ob_fern_003.lineart.crease_threshold = 0.0
ob_fern_002.location = (0.1318, -0.1473, 0.581)
ob_fern_002.rotation_euler = (-0.05734, -0.007043, -1.724)
ob_fern_002.scale = (1.929, 1.929, 1.929)
ob_fern_002.lineart.crease_threshold = 0.0
ob_fern.location = (0.2849, 0.03335, 0.5819)
ob_fern.rotation_euler = (0.0, -0.0, -0.742)
ob_fern.scale = (1.446, 1.446, 1.446)
ob_fern.lineart.crease_threshold = 0.0
ob_rig.location = (0.0, 0.0, 0.0)
ob_rig.rotation_mode = 'YXZ'
ob_rig.rotation_euler = (0.0, 0.0, -0.7854)
ob_rig.empty_image_offset = (0.0, 0.0)
ob_rig.hide_select = True
ob_rig.lineart.crease_threshold = 0.0
ob_verticaljoint.parent = ob_rig
ob_verticaljoint.location = (0.0, 0.0, 0.0)
ob_verticaljoint.empty_image_offset = (0.0, 0.0)
ob_verticaljoint.hide_select = True
ob_verticaljoint.lineart.crease_threshold = 0.0
ob_lightdome.parent = ob_verticaljoint
ob_lightdome.location = (0.0, 0.0, 0.0)
ob_lightdome.scale = (0.9501, 0.9501, 0.9501)
ob_lightdome.hide_select = True
ob_lightdome.lineart.crease_threshold = 0.0
ob_fillerlight.parent = ob_verticaljoint
ob_fillerlight.location = (0.0, 0.0, 0.0)
ob_fillerlight.rotation_euler = (0.0, -1.265, 2.007)
ob_fillerlight.scale = (0.9501, 0.9501, 0.9501)
ob_fillerlight.hide_select = True
ob_fillerlight.lineart.crease_threshold = 0.0
ob_mainlight.parent = ob_verticaljoint
ob_mainlight.location = (0.0, 0.0, 0.0)
ob_mainlight.rotation_euler = (1.178, 0.0, 1.571)
ob_mainlight.scale = (0.8182, 0.8182, 0.8182)
ob_mainlight.hide_select = True
ob_mainlight.lineart.crease_threshold = 0.0
ob_camera.parent = ob_verticaljoint
ob_camera.location = (0.0, -241.9, 139.7)
ob_camera.rotation_euler = (1.047, 0.0, 0.0)
ob_camera.hide_select = True
ob_camera.lineart.crease_threshold = 0.0
ob_grid_mesh_001.location = (-20.73, -20.73, 16.93)
ob_grid_mesh_001.rotation_euler = (0.0, -0.0, 0.7854)
ob_grid_mesh_001.scale = (2.828, 2.828, 2.828)
ob_grid_mesh_001.lineart.crease_threshold = 0.0
_vg = ob_grid_mesh_001.vertex_groups.new(name='Group')
_vg.add([98, 99, 738, 739, 768, 769, 831, 832, 860, 861, 862, 863, 890, 891, 892, 893, 914, 915, 920, 921, 944, 945, 947, 948, 950, 951, 977, 978, 1032, 1033, 1038, 1039, 1062, 1063, 1068, 1069, 1094, 1095, 1124, 1125, 1127, 1128, 1131, 1132, 1157, 1158, 1161, 1162, 1178, 1208, 1311, 1312, 1330, 1331, 1341, 1342, 1360, 1361], 1.0, 'REPLACE')
_m = ob_grid_mesh_001.modifiers.new('Mask', 'MASK')
_m.vertex_group = 'Group'
_c = ob_grid_mesh_001.constraints.new('CHILD_OF'); _c.name = 'Child Of'
_c.target = ob_verticaljoint
_c.set_inverse_pending = False
_c.inverse_matrix = ((0.7071, -0.7071, 0.0, 0.0), (0.7071, 0.7071, 0.0, 0.0), (0.0, 0.0, 1.0, 0.0), (0.0, 0.0, 0.0, 1.0))
ob_plane_001.location = (0.0, 0.0, 0.0)
ob_plane_001.hide_render = True
ob_plane_001.lineart.crease_threshold = 0.0
ob_cube_001.location = (0.0, 0.0, 0.0)
ob_cube_001.scale = (1.0, 1.0, 0.5)
ob_cube_001.hide_viewport = True
ob_cube_001.hide_render = True
ob_cube_001.display_type = 'WIRE'
ob_cube_001.lineart.crease_threshold = 0.0
_m = ob_cube_001.modifiers.new('Array', 'ARRAY')
_m.count = 5
_m.constant_offset_displace = (0.0, 0.0, 0.0)
_m.relative_offset_displace = (0.0, 0.0, 1.0)
ob_cube.location = (0.0, 0.0, 0.0)
ob_cube.lineart.crease_threshold = 0.0
ob_fern_001.location = (0.0, 0.0, 0.0)
ob_fern_001.rotation_euler = (1.571, 0.0, 0.0)
ob_fern_001.lineart.crease_threshold = 0.0

# ---- collection membership
col_collection_1.objects.link(ob_fern_026)
col_collection_1.objects.link(ob_fern_025)
col_collection_1.objects.link(ob_fern_024)
col_collection_1.objects.link(ob_fern_023)
col_collection_1.objects.link(ob_fern_022)
col_collection_1.objects.link(ob_fern_021)
col_collection_1.objects.link(ob_fern_020)
col_collection_1.objects.link(ob_fern_019)
col_collection_1.objects.link(ob_fern_018)
col_collection_1.objects.link(ob_fern_017)
col_collection_1.objects.link(ob_fern_016)
col_collection_1.objects.link(ob_fern_015)
col_collection_1.objects.link(ob_fern_014)
col_collection_1.objects.link(ob_fern_013)
col_collection_1.objects.link(ob_fern_011)
col_collection_1.objects.link(ob_fern_012)
col_collection_1.objects.link(ob_fern_010)
col_collection_1.objects.link(ob_fern_009)
col_collection_1.objects.link(ob_fern_008)
col_collection_1.objects.link(ob_fern_007)
col_collection_1.objects.link(ob_fern_006)
col_collection_1.objects.link(ob_fern_005)
col_collection_1.objects.link(ob_fern_004)
col_collection_1.objects.link(ob_fern_003)
col_collection_1.objects.link(ob_fern_002)
col_collection_1.objects.link(ob_fern)
col_collection_1.objects.link(ob_rig)
col_collection_1.objects.link(ob_verticaljoint)
col_collection_1.objects.link(ob_lightdome)
col_collection_1.objects.link(ob_fillerlight)
col_collection_1.objects.link(ob_mainlight)
col_collection_1.objects.link(ob_camera)
col_collection_1.objects.link(ob_grid_mesh_001)
col_collection_1.objects.link(ob_plane_001)
col_collection_1.objects.link(ob_cube_001)
col_collection_11.objects.link(ob_cube)
col_collection_11.objects.link(ob_fern_001)
def _layer_coll(name, lc=None):
    lc = lc or bpy.context.view_layer.layer_collection
    for c in lc.children:
        if c.name == name: return c
        r = _layer_coll(name, c)
        if r: return r
_layer_coll('Collection 1').holdout = True

# ---- scene / render settings (as saved in the file)
scene.camera = ob_camera
scene.frame_start = 1; scene.frame_end = 250; scene.frame_set(0)
scene.render.engine = 'BLENDER_EEVEE_NEXT'
scene.render.image_settings.compression = 0
scene.render.resolution_x = 96
scene.render.resolution_y = 96
scene.render.dither_intensity = 0.0
scene.render.film_transparent = True
scene.cycles.use_denoising = False
scene.cycles.samples = 128
scene.cycles.sampling_pattern = 'TABULATED_SOBOL'
scene.cycles.use_adaptive_sampling = False
scene.cycles.use_light_tree = False
scene.cycles.blur_glossy = 0.0
scene.cycles.sample_clamp_indirect = 0.0
scene.view_settings.view_transform = 'Standard'
bpy.context.view_layer.update()
